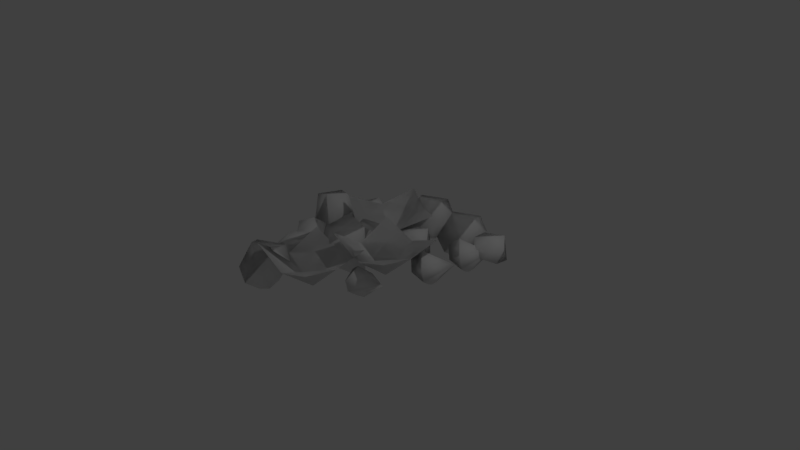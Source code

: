 # Source: StonePlants.blend  (saved by Blender 2.79.0; exported with 4.5.12 LTS)
import bpy
from mathutils import Matrix  # noqa: F401  (used for matrix-valued properties, if any)

bpy.ops.wm.read_factory_settings(use_empty=True)
scene = bpy.context.scene
scene.name = 'Scene'

# ---- collections
col_collection_1 = bpy.data.collections.new('Collection 1'); scene.collection.children.link(col_collection_1)

# ---- materials (node trees are filled in below, after node groups)
mat_flowerbase01 = bpy.data.materials.new('flowerBase01')
mat_flowerbase01.alpha_threshold = 0.0
mat_flowerbase01.use_transparent_shadow = False
mat_flowerbase01.specular_color = (0.9, 0.9, 0.9)
mat_flowerbase01.roughness = 0.5
mat_flowerbase01.specular_intensity = 10.0
mat_redrock5 = bpy.data.materials.new('RedRock5')
mat_redrock5.alpha_threshold = 0.0
mat_redrock5.use_transparent_shadow = False
mat_redrock5.specular_color = (0.9, 0.9, 0.9)
mat_redrock5.roughness = 0.5
mat_redrock5.specular_intensity = 10.0

# ---- material node trees

# ---- world
world_world = bpy.data.worlds.new('World'); scene.world = world_world
world_world.color = (0.05088, 0.05088, 0.05088)
world_world.use_sun_shadow = False
world_world.sun_shadow_jitter_overblur = 0.0
world_world.cycles.sampling_method = 'MANUAL'

# ---- cameras
cam_camera = bpy.data.cameras.new('Camera')
cam_camera.clip_end = 100.0
cam_camera.lens = 35.0
cam_camera.sensor_width = 32.0
cam_camera.sensor_height = 18.0
cam_camera.ortho_scale = 7.314
cam_camera.dof.focus_distance = 0.0
cam_camera.dof.aperture_fstop = 128.0

# ---- lights
light_environmentambientlight = bpy.data.lights.new('EnvironmentAmbientLight', 'SUN')
light_environmentambientlight.color = (0.0, 0.0, 0.0)
light_environmentambientlight.transmission_factor = 0.0
light_environmentambientlight.angle = 0.1993
light_environmentambientlight.energy = 1.0
light_environmentambientlight.shadow_buffer_clip_start = 0.5
light_environmentambientlight.shadow_soft_size = 0.1
light_environmentambientlight.shadow_cascade_max_distance = 1000.0
light_lamp = bpy.data.lights.new('Lamp', 'POINT')
light_lamp.transmission_factor = 0.0
light_lamp.cutoff_distance = 30.0
light_lamp.energy = 100.0
light_lamp.shadow_buffer_clip_start = 1.001
light_lamp.shadow_soft_size = 0.1
light_lamp.shadow_maximum_resolution = 0.006
light_lamp.use_absolute_resolution = True

# ---- meshes
me_stoneandplant64 = bpy.data.meshes.new('StoneandPlant64')
me_stoneandplant64.from_pydata([(-4.828, 2.612, 1.782), (2.614, 4.941, 1.783), (-0.03043, 0.02932, 2.316), (0.6218, 1.863, 2.06), (6.2, -3.585, 2.062), (0.6218, -3.585, 2.595), (-2.247, -2.851, 1.782), (3.332, -8.3, 1.783), (-2.247, -8.3, 2.316), (-2.791, 0.3392, -1.273), (-1.997, -1.904, -1.818), (-1.189, -3.498, 0.4174), (-0.3921, 5.688, -1.122), (0.7408, 7.329, -1.578), (1.426, 8.661, 0.2946), (-5.439, 0.8726, -1.122), (-5.72, 2.847, -1.578), (-6.12, 4.29, 0.2946), (-3.143, -9.108, -1.122), (-2.01, -7.467, -1.578), (-1.325, -6.135, 0.2946), (3.651, 5.255, -1.122), (4.784, 6.896, -1.578), (5.469, 8.228, 0.2946), (-2.183, 7.524, 1.875), (6.2, 1.863, 2.154), (3.332, -2.851, 1.875), (-3.256, -2.552, 0.8588), (-4.248, -2.81, -0.6027), (-4.869, -4.781, -0.9308), (-3.166, -1.907, -1.397), (-4.739, -2.677, -1.743), (-6.411, -1.704, -0.945), (-1.562, -0.1203, 2.254), (0.08093, -0.004156, -2.988), (3.411, -0.861, -0.9197), (0.5425, -5.576, -1.198), (-1.107, 3.777, -1.198), (5.36, 6.104, -1.226), (6.655, 5.414, -1.516), (6.816, 3.802, -0.8469), (0.4367, 2.634, -1.226), (1.732, 1.944, -1.516), (1.892, 0.3318, -0.8469), (5.842, 6.36, 0.6645), (6.504, 5.813, -0.5601), (8.147, 6.36, -0.835), (-4.759, 2.655, -1.226), (-3.34, 3.027, -1.516), (-2.128, 1.951, -0.8469), (0.9185, 2.89, 0.6645), (1.581, 2.343, -0.5601), (3.224, 2.89, -0.835), (-4.579, 3.17, 0.6645), (-3.721, 3.218, -0.5601), (-2.885, 4.734, -0.835), (4.781, 2.634, -1.226), (6.076, 1.944, -1.516), (6.237, 0.3318, -0.8469), (-0.6841, 6.749, 1.834), (-6.373, 1.454, 1.834), (3.359, 6.316, 1.834), (-3.435, -8.047, 1.834), (2.474, 7.374, -2.559), (-7.742, 1.631, -2.559), (-1.57, 7.807, -2.559), (-4.321, -6.989, -2.559), (3.625, -2.399, -1.103), (4.159, -3.495, -1.344), (3.481, -4.658, -0.7878), (-3.033, -5.278, 1.158), (-4.409, -0.2392, 0.4051), (-2.225, -2.247, -1.353), (-3.664, -4.103, -0.4082), (-2.999, -1.673, -0.7099), (4.259, 0.9717, 0.2844), (-4.31, 5.446, 0.9147), (-0.08538, 0.9717, 0.2844), (2.66, 4.38, 0.9147), (-4.015, 1.08, 0.2844), (7.584, 7.85, 0.9147), (4.838, 4.442, 0.2844), (7.095, 6.845, -0.3971), (5.129, 6.91, -1.188), (6.516, 3.375, -0.3971), (-3.987, 4.376, -0.3971), (-5.476, 3.091, -1.188), (2.172, 3.375, -0.3971), (0.2052, 3.44, -1.188), (1.076, 6.536, -0.6499), (-1.675, -8.26, -0.6499), (5.119, 6.103, -0.6499), (-4.935, 2.491, -0.6499), (2.462, -3.263, 0.1524), (-2.429, 1.321, 0.4934), (0.6218, -0.861, 0.7721), (-2.247, -5.576, 0.4934), (-4.545, -3.231, 0.3747), (-4.588, -1.591, -1.882), (5.153, -2.747, -0.414), (6.936, 5.818, 0.2588), (-3.407, 3.514, 0.2588), (-3.644, 2.16, -1.632), (0.9207, 1.514, -1.632), (2.013, 2.348, 0.2588), (5.844, 4.983, -1.632), (5.265, 1.514, -1.632), (3.411, -3.585, 1.214), (0.5425, -8.3, 0.9353), (1.292, 2.485, 0.9353), (3.403, -3.389, -1.44), (-1.689, -2.3, 1.873), (3.411, 1.863, 1.007), (-3.506, 5.068, 0.7283), (0.5425, -2.851, 0.7283), (-1.563, 1.262, -0.3418), (0.8579, 7.733, 1.514), (-1.893, -7.063, 1.514), (-5.907, 3.223, 1.514), (4.901, 7.3, 1.514), (-1.622, 6.069, -0.3415), (-6.601, 0.3179, -0.3415), (2.421, 5.636, -0.3415), (-4.373, -8.727, -0.3415), (-2.802, -1.932, -1.597), (0.1323, -0.03146, 1.661), (-5.779, -0.5458, -0.4041), (-4.38, -5.388, 0.2636), (-2.192, -3.322, 0.8588), (-2.977, -1.761, -0.1054), (-5.054, 2.736, -1.393), (5.198, 6.363, -1.393), (1.155, 6.796, -1.393), (-1.596, -8.0, -1.393), (2.467, 7.422, 1.337), (-1.576, 7.855, 1.337), (-7.779, 1.662, 1.337), (-4.327, -6.941, 1.337), (0.04331, -2.705, 1.473), (6.2, -0.861, 1.579), (3.332, -5.576, 1.3), (0.2153, 6.233, 1.3), (5.719, 3.662, -0.3937), (3.396, 3.52, 0.1658), (-3.185, 5.313, 0.1658), (0.7956, 0.1922, -0.3937), (-2.839, 1.104, -0.3937), (5.14, 0.1922, -0.3937), (8.32, 6.989, 0.1658), (-4.939, 2.567, -0.1434), (0.9185, 3.991, 0.6645), (0.2447, 2.691, -0.1434), (-5.325, 3.979, 0.6645), (4.589, 2.691, -0.1434), (5.168, 6.161, -0.1434), (5.842, 7.46, 0.6645), (-4.633, -2.229, -2.144), (-4.608, -2.747, -0.1142), (-2.255, -5.321, 0.09979), (-4.586, -1.26, 1.213), (0.2826, 9.108, 1.179), (-2.468, -5.688, 1.179), (-7.263, 3.843, 1.179), (4.326, 8.675, 1.179), (2.674, -4.217, -0.4111), (6.638, 5.537, -0.1508), (6.299, 5.266, -1.852), (-3.436, 3.106, -0.1508), (-3.501, 2.677, -1.852), (1.376, 1.796, -1.852), (1.715, 2.067, -0.1508), (5.72, 1.796, -1.852), (3.523, -2.267, -0.2031), (7.23, 8.399, 0.02852), (-3.701, 1.889, 0.9613), (5.039, 1.353, 0.9613), (-4.942, 5.61, 0.02852), (0.6946, 1.353, 0.9613), (5.618, 4.823, 0.9613), (2.307, 4.929, 0.02852), (-3.881, -5.657, -0.9431), (-6.334, -1.49, 0.3556), (-3.056, -1.142, 0.5448), (-0.8894, -1.887, -1.575), (3.848, -3.421, -1.623), (3.173, -3.387, 0.715), (6.633, 3.748, 0.2429), (-3.55, 5.617, -0.8453), (1.71, 0.2786, 0.2429), (6.054, 0.2786, 0.2429), (3.334, 3.991, -0.8453), (-2.226, 1.788, 0.2429), (8.257, 7.46, -0.8453), (-2.007, -8.56, 0.4014), (0.7436, 6.236, 0.4014), (4.787, 5.803, 0.4014)], [], [(2, 109, 37), (37, 94, 2), (37, 141, 24), (24, 113, 37), (113, 0, 94), (94, 37, 113), (109, 1, 141), (141, 37, 109), (5, 107, 35), (35, 95, 5), (35, 139, 25), (25, 112, 35), (112, 3, 95), (95, 35, 112), (107, 4, 139), (139, 35, 107), (8, 108, 36), (36, 96, 8), (36, 140, 26), (26, 114, 36), (114, 6, 96), (96, 36, 114), (108, 7, 140), (140, 36, 108), (125, 138, 34), (182, 111, 33), (135, 160, 65), (194, 116, 59), (136, 162, 64), (92, 118, 60), (137, 161, 66), (193, 117, 62), (134, 163, 63), (195, 119, 61), (158, 180, 72), (97, 127, 70), (159, 181, 73), (98, 126, 71), (178, 186, 82), (105, 142, 81), (177, 188, 87), (103, 145, 77), (173, 192, 83), (100, 148, 80), (174, 191, 85), (102, 146, 79), (179, 190, 88), (104, 143, 78), (176, 187, 86), (101, 144, 76), (175, 189, 84), (106, 147, 75), (185, 69, 99), (110, 164, 93), (74, 9, 124), (89, 12, 132), (90, 18, 133), (91, 21, 131), (92, 15, 130), (97, 27, 157), (98, 30, 156), (100, 44, 165), (101, 53, 167), (102, 47, 168), (103, 41, 169), (104, 50, 170), (105, 38, 166), (106, 56, 171), (110, 67, 184), (34, 9, 115), (65, 12, 120), (64, 15, 121), (63, 21, 122), (66, 18, 123), (11, 124, 10), (115, 33, 125), (72, 27, 128), (73, 30, 129), (17, 130, 16), (23, 131, 22), (14, 132, 13), (20, 133, 19), (122, 61, 134), (120, 59, 135), (121, 60, 136), (123, 62, 137), (11, 138, 111), (85, 47, 149), (88, 50, 150), (87, 41, 151), (86, 53, 152), (84, 56, 153), (82, 38, 154), (83, 44, 155), (32, 156, 31), (29, 157, 28), (128, 70, 158), (129, 71, 159), (14, 160, 116), (20, 161, 117), (17, 162, 118), (23, 163, 119), (46, 165, 45), (40, 166, 39), (55, 167, 54), (49, 168, 48), (43, 169, 42), (52, 170, 51), (58, 171, 57), (99, 67, 172), (155, 80, 173), (149, 79, 174), (153, 75, 175), (152, 76, 176), (151, 77, 177), (154, 81, 178), (150, 78, 179), (29, 180, 127), (32, 181, 126), (182, 9, 74), (183, 11, 10), (69, 184, 68), (172, 93, 185), (40, 186, 142), (55, 187, 144), (43, 188, 145), (58, 189, 147), (52, 190, 143), (49, 191, 146), (46, 192, 148), (193, 18, 90), (194, 12, 89), (195, 21, 91), (115, 125, 34), (33, 115, 9), (9, 182, 33), (34, 138, 11), (11, 183, 34), (9, 34, 10), (120, 135, 65), (59, 120, 12), (12, 194, 59), (121, 136, 64), (60, 121, 15), (15, 92, 60), (122, 134, 63), (61, 122, 21), (21, 195, 61), (123, 137, 66), (62, 123, 18), (18, 193, 62), (63, 163, 23), (23, 22, 63), (21, 63, 22), (64, 162, 17), (17, 16, 64), (15, 64, 16), (65, 160, 14), (14, 13, 65), (12, 65, 13), (66, 161, 20), (20, 19, 66), (18, 66, 19), (128, 158, 72), (70, 128, 27), (27, 97, 70), (129, 159, 73), (71, 129, 30), (30, 98, 71), (72, 180, 29), (29, 28, 72), (27, 72, 28), (73, 181, 32), (32, 31, 73), (30, 73, 31), (124, 11, 74), (153, 175, 84), (75, 153, 56), (56, 106, 75), (152, 176, 86), (76, 152, 53), (53, 101, 76), (151, 177, 87), (77, 151, 41), (41, 103, 77), (150, 179, 88), (78, 150, 50), (50, 104, 78), (149, 174, 85), (79, 149, 47), (47, 102, 79), (155, 173, 83), (80, 155, 44), (44, 100, 80), (154, 178, 82), (81, 154, 38), (38, 105, 81), (82, 186, 40), (40, 39, 82), (38, 82, 39), (83, 192, 46), (46, 45, 83), (44, 83, 45), (84, 189, 58), (58, 57, 84), (56, 84, 57), (85, 191, 49), (49, 48, 85), (47, 85, 48), (86, 187, 55), (55, 54, 86), (53, 86, 54), (87, 188, 43), (43, 42, 87), (41, 87, 42), (88, 190, 52), (52, 51, 88), (50, 88, 51), (132, 14, 89), (133, 20, 90), (131, 23, 91), (130, 17, 92), (172, 185, 99), (93, 172, 67), (67, 110, 93), (157, 29, 97), (156, 32, 98), (69, 68, 99), (67, 99, 68), (165, 46, 100), (167, 55, 101), (168, 49, 102), (169, 43, 103), (170, 52, 104), (166, 40, 105), (171, 58, 106), (184, 69, 110), (125, 33, 111), (111, 138, 125), (11, 111, 74), (135, 59, 116), (116, 160, 135), (14, 116, 89), (137, 62, 117), (117, 161, 137), (20, 117, 90), (136, 60, 118), (118, 162, 136), (17, 118, 92), (134, 61, 119), (119, 163, 134), (23, 119, 91), (124, 9, 10), (159, 71, 126), (126, 181, 159), (32, 126, 98), (158, 70, 127), (127, 180, 158), (29, 127, 97), (130, 15, 16), (131, 21, 22), (132, 12, 13), (133, 18, 19), (178, 81, 142), (142, 186, 178), (40, 142, 105), (179, 78, 143), (143, 190, 179), (52, 143, 104), (176, 76, 144), (144, 187, 176), (55, 144, 101), (177, 77, 145), (145, 188, 177), (43, 145, 103), (174, 79, 146), (146, 191, 174), (49, 146, 102), (175, 75, 147), (147, 189, 175), (58, 147, 106), (173, 80, 148), (148, 192, 173), (46, 148, 100), (156, 30, 31), (157, 27, 28), (185, 93, 164), (164, 69, 185), (69, 164, 110), (165, 44, 45), (166, 38, 39), (167, 53, 54), (168, 47, 48), (169, 41, 42), (170, 50, 51), (171, 56, 57), (111, 182, 74), (34, 183, 10), (184, 67, 68), (117, 193, 90), (116, 194, 89), (119, 195, 91)])
me_stoneandplant64.polygons.foreach_set('use_smooth', [True] * 302)
me_stoneandplant64.polygons.foreach_set('material_index', [0, 0, 0, 0, 0, 0, 0, 0, 0, 0, 0, 0, 0, 0, 0, 0, 0, 0, 0, 0, 0, 0, 0, 0, 1, 1, 1, 1, 1, 1, 1, 1, 1, 1, 1, 1, 1, 1, 1, 1, 1, 1, 1, 1, 1, 1, 1, 1, 1, 1, 1, 1, 1, 1, 1, 1, 1, 1, 1, 1, 1, 1, 1, 1, 1, 1, 1, 1, 1, 1, 1, 1, 1, 1, 1, 1, 1, 1, 1, 1, 1, 1, 1, 1, 1, 1, 1, 1, 1, 1, 1, 1, 1, 1, 1, 1, 1, 1, 1, 1, 1, 1, 1, 1, 1, 1, 1, 1, 1, 1, 1, 1, 1, 1, 1, 1, 1, 1, 1, 1, 1, 1, 1, 1, 1, 1, 1, 1, 1, 1, 1, 1, 1, 1, 1, 1, 1, 1, 1, 1, 1, 1, 1, 1, 1, 1, 1, 1, 1, 1, 1, 1, 1, 1, 1, 1, 1, 1, 1, 1, 1, 1, 1, 1, 1, 1, 1, 1, 1, 1, 1, 1, 1, 1, 1, 1, 1, 1, 1, 1, 1, 1, 1, 1, 1, 1, 1, 1, 1, 1, 1, 1, 1, 1, 1, 1, 1, 1, 1, 1, 1, 1, 1, 1, 1, 1, 1, 1, 1, 1, 1, 1, 1, 1, 1, 1, 1, 1, 1, 1, 1, 1, 1, 1, 1, 1, 1, 1, 1, 1, 1, 1, 1, 1, 1, 1, 1, 1, 1, 1, 1, 1, 1, 1, 1, 1, 1, 1, 1, 1, 1, 1, 1, 1, 1, 1, 1, 1, 1, 1, 1, 1, 1, 1, 1, 1, 1, 1, 1, 1, 1, 1, 1, 1, 1, 1, 1, 1, 1, 1, 1, 1, 1, 1, 1, 1, 1, 1, 1, 1, 1, 1, 1, 1, 1, 1, 1, 1, 1, 1, 1, 1])
_uv = me_stoneandplant64.uv_layers.new(name='geom-StoneandPlant64-map1')
_uv.uv.foreach_set('vector', [0.0, 0.0, 0.5, 0.0, 0.5, 0.5, 0.5, 0.5, 0.0, 0.5, 0.0, 0.0, 0.5, 0.5, 1.0, 0.5, 1.0, 1.0, 1.0, 1.0, 0.5, 1.0, 0.5, 0.5, 0.5, 1.0, 0.0, 1.0, 0.0, 0.5, 0.0, 0.5, 0.5, 0.5, 0.5, 1.0, 0.5, 0.0, 1.0, 0.0, 1.0, 0.5, 1.0, 0.5, 0.5, 0.5, 0.5, 0.0, 0.0, 0.0, 0.5, 0.0, 0.5, 0.5, 0.5, 0.5, 0.0, 0.5, 0.0, 0.0, 0.5, 0.5, 1.0, 0.5, 1.0, 1.0, 1.0, 1.0, 0.5, 1.0, 0.5, 0.5, 0.5, 1.0, 0.0, 1.0, 0.0, 0.5, 0.0, 0.5, 0.5, 0.5, 0.5, 1.0, 0.5, 0.0, 1.0, 0.0, 1.0, 0.5, 1.0, 0.5, 0.5, 0.5, 0.5, 0.0, 0.0, 0.0, 0.5, 0.0, 0.5, 0.5, 0.5, 0.5, 0.0, 0.5, 0.0, 0.0, 0.5, 0.5, 1.0, 0.5, 1.0, 1.0, 1.0, 1.0, 0.5, 1.0, 0.5, 0.5, 0.5, 1.0, 0.0, 1.0, 0.0, 0.5, 0.0, 0.5, 0.5, 0.5, 0.5, 1.0, 0.5, 0.0, 1.0, 0.0, 1.0, 0.5, 1.0, 0.5, 0.5, 0.5, 0.5, 0.0, 0.0004995, 0.3192, 0.3282, 0.08753, 0.5203, 0.9995, 0.2875, 0.2521, 0.5074, 0.0004995, 0.8078, 0.1582, 0.0004995, 0.3192, 0.3282, 0.08753, 0.5203, 0.9995, 0.2875, 0.2521, 0.5074, 0.0004995, 0.8078, 0.1582, 0.0004995, 0.3192, 0.3282, 0.08753, 0.5203, 0.9995, 0.09851, 0.387, 0.5074, 0.0004995, 0.8078, 0.1582, 0.0004995, 0.3192, 0.3282, 0.08753, 0.5203, 0.9995, 0.2875, 0.2521, 0.5074, 0.0004995, 0.8078, 0.1582, 0.0004995, 0.3192, 0.3282, 0.08753, 0.5203, 0.9995, 0.2875, 0.2521, 0.5074, 0.0004995, 0.8078, 0.1582, 0.0004995, 0.3192, 0.3282, 0.08753, 0.5203, 0.9995, 0.09851, 0.387, 0.5074, 0.0004995, 0.8078, 0.1582, 0.0004995, 0.3192, 0.3282, 0.08753, 0.5203, 0.9995, 0.09851, 0.387, 0.5074, 0.0004995, 0.8078, 0.1582, 0.0004995, 0.3192, 0.3282, 0.08753, 0.5203, 0.9995, 0.09851, 0.387, 0.5074, 0.0004995, 0.8078, 0.1582, 0.0004995, 0.3192, 0.3282, 0.08753, 0.5203, 0.9995, 0.09851, 0.387, 0.5074, 0.0004995, 0.8078, 0.1582, 0.0004995, 0.3192, 0.3282, 0.08753, 0.5203, 0.9995, 0.09851, 0.387, 0.5074, 0.0004995, 0.8078, 0.1582, 0.0004995, 0.3192, 0.3282, 0.08753, 0.5203, 0.9995, 0.09851, 0.387, 0.5074, 0.0004995, 0.8078, 0.1582, 0.0004995, 0.3192, 0.3282, 0.08753, 0.5203, 0.9995, 0.09851, 0.387, 0.5074, 0.0004995, 0.8078, 0.1582, 0.0004995, 0.3192, 0.3282, 0.08753, 0.5203, 0.9995, 0.09851, 0.387, 0.5074, 0.0004995, 0.8078, 0.1582, 0.0004995, 0.3192, 0.3282, 0.08753, 0.5203, 0.9995, 0.09851, 0.387, 0.5074, 0.0004995, 0.8078, 0.1582, 0.0004995, 0.3192, 0.3282, 0.08753, 0.5203, 0.9995, 0.09851, 0.387, 0.5074, 0.0004995, 0.8078, 0.1582, 0.6798, 0.387, 0.7021, 0.6085, 0.5186, 0.4996, 0.6798, 0.387, 0.7021, 0.6085, 0.5186, 0.4996, 0.6798, 0.387, 0.7021, 0.6085, 0.5186, 0.4996, 0.6798, 0.387, 0.7021, 0.6085, 0.5186, 0.4996, 0.6798, 0.387, 0.7021, 0.6085, 0.5186, 0.4996, 0.6798, 0.387, 0.7021, 0.6085, 0.5186, 0.4996, 0.6798, 0.387, 0.7021, 0.6085, 0.5186, 0.4996, 0.6798, 0.387, 0.7021, 0.6085, 0.5186, 0.4996, 0.6798, 0.387, 0.7021, 0.6085, 0.5186, 0.4996, 0.6798, 0.387, 0.7021, 0.6085, 0.5186, 0.4996, 0.6798, 0.387, 0.7021, 0.6085, 0.5186, 0.4996, 0.6798, 0.387, 0.7021, 0.6085, 0.5186, 0.4996, 0.6798, 0.387, 0.7021, 0.6085, 0.5186, 0.4996, 0.6798, 0.387, 0.7021, 0.6085, 0.5186, 0.4996, 0.6798, 0.387, 0.7021, 0.6085, 0.5186, 0.4996, 0.4797, 0.9995, 0.2875, 0.6698, 0.6718, 0.6698, 0.4797, 0.9995, 0.2875, 0.6698, 0.6718, 0.6698, 0.4797, 0.9995, 0.2875, 0.6698, 0.6718, 0.6698, 0.4797, 0.9995, 0.2875, 0.6698, 0.6718, 0.6698, 0.4797, 0.9995, 0.2875, 0.6698, 0.6718, 0.6698, 0.01812, 0.1181, 0.5186, 0.4996, 0.3387, 0.5658, 0.6718, 0.6698, 0.8078, 0.1582, 0.9995, 0.3192, 0.4797, 0.9995, 0.2875, 0.6698, 0.6718, 0.6698, 0.4797, 0.9995, 0.2875, 0.6698, 0.6718, 0.6698, 0.01812, 0.1181, 0.5186, 0.4996, 0.3387, 0.5658, 0.01812, 0.1181, 0.5186, 0.4996, 0.3387, 0.5658, 0.01812, 0.1181, 0.5186, 0.4996, 0.3387, 0.5658, 0.01812, 0.1181, 0.5186, 0.4996, 0.3387, 0.5658, 0.6718, 0.6698, 0.8078, 0.1582, 0.9995, 0.3192, 0.6718, 0.6698, 0.8078, 0.1582, 0.9995, 0.3192, 0.6718, 0.6698, 0.8078, 0.1582, 0.9995, 0.3192, 0.6718, 0.6698, 0.8078, 0.1582, 0.9995, 0.3192, 0.9819, 0.2875, 0.9995, 0.6718, 0.5241, 0.5074, 0.4797, 0.9995, 0.2875, 0.6698, 0.6718, 0.6698, 0.4797, 0.9995, 0.2875, 0.6698, 0.6718, 0.6698, 0.4797, 0.9995, 0.2875, 0.6698, 0.6718, 0.6698, 0.4797, 0.9995, 0.2875, 0.6698, 0.6718, 0.6698, 0.4797, 0.9995, 0.2875, 0.6698, 0.6718, 0.6698, 0.4797, 0.9995, 0.2875, 0.6698, 0.6718, 0.6698, 0.4797, 0.9995, 0.2875, 0.6698, 0.6718, 0.6698, 0.01812, 0.1181, 0.5186, 0.4996, 0.3387, 0.5658, 0.01812, 0.1181, 0.5186, 0.4996, 0.3387, 0.5658, 0.6718, 0.6698, 0.8078, 0.1582, 0.9995, 0.3192, 0.6718, 0.6698, 0.8078, 0.1582, 0.9995, 0.3192, 0.9819, 0.2875, 0.9995, 0.6718, 0.5241, 0.5074, 0.9819, 0.2875, 0.9995, 0.6718, 0.5241, 0.5074, 0.9819, 0.2875, 0.9995, 0.6718, 0.5241, 0.5074, 0.9819, 0.2875, 0.9995, 0.6718, 0.5241, 0.5074, 0.01812, 0.1181, 0.5186, 0.4996, 0.3387, 0.5658, 0.01812, 0.1181, 0.5186, 0.4996, 0.3387, 0.5658, 0.01812, 0.1181, 0.5186, 0.4996, 0.3387, 0.5658, 0.01812, 0.1181, 0.5186, 0.4996, 0.3387, 0.5658, 0.01812, 0.1181, 0.5186, 0.4996, 0.3387, 0.5658, 0.01812, 0.1181, 0.5186, 0.4996, 0.3387, 0.5658, 0.01812, 0.1181, 0.5186, 0.4996, 0.3387, 0.5658, 0.4797, 0.9995, 0.2875, 0.6698, 0.6718, 0.6698, 0.6718, 0.6698, 0.8078, 0.1582, 0.9995, 0.3192, 0.6718, 0.6698, 0.8078, 0.1582, 0.9995, 0.3192, 0.6718, 0.6698, 0.8078, 0.1582, 0.9995, 0.3192, 0.6718, 0.6698, 0.8078, 0.1582, 0.9995, 0.3192, 0.6718, 0.6698, 0.8078, 0.1582, 0.9995, 0.3192, 0.6718, 0.6698, 0.8078, 0.1582, 0.9995, 0.3192, 0.6718, 0.6698, 0.8078, 0.1582, 0.9995, 0.3192, 0.9819, 0.2875, 0.9995, 0.6718, 0.5241, 0.5074, 0.9819, 0.2875, 0.9995, 0.6718, 0.5241, 0.5074, 0.2875, 0.2521, 0.2875, 0.6698, 0.09851, 0.387, 0.7125, 0.5751, 0.7125, 0.1181, 0.9032, 0.5658, 0.01812, 0.1181, 0.5186, 0.4996, 0.3387, 0.5658, 0.6718, 0.6698, 0.8078, 0.1582, 0.9995, 0.3192, 0.9819, 0.2875, 0.9995, 0.6718, 0.5241, 0.5074, 0.9819, 0.2875, 0.9995, 0.6718, 0.5241, 0.5074, 0.9819, 0.2875, 0.9995, 0.6718, 0.5241, 0.5074, 0.9819, 0.2875, 0.9995, 0.6718, 0.5241, 0.5074, 0.9819, 0.2875, 0.9995, 0.6718, 0.5241, 0.5074, 0.9819, 0.2875, 0.9995, 0.6718, 0.5241, 0.5074, 0.9819, 0.2875, 0.9995, 0.6718, 0.5241, 0.5074, 0.2875, 0.2521, 0.2875, 0.6698, 0.09851, 0.387, 0.2875, 0.2521, 0.2875, 0.6698, 0.09851, 0.387, 0.2875, 0.2521, 0.2875, 0.6698, 0.09851, 0.387, 0.0004995, 0.6698, 0.4641, 0.3192, 0.8026, 0.9995, 0.8078, 0.1582, 0.6718, 0.6698, 0.2875, 0.6698, 0.2875, 0.6698, 0.2875, 0.2521, 0.8078, 0.1582, 0.3282, 0.5737, 0.3282, 0.08753, 0.7125, 0.1181, 0.7125, 0.1181, 0.7125, 0.5751, 0.3282, 0.5737, 0.9995, 0.6698, 0.1974, 0.9995, 0.3387, 0.5658, 0.0004995, 0.6698, 0.4641, 0.3192, 0.8026, 0.9995, 0.8078, 0.1582, 0.6718, 0.6698, 0.2875, 0.6698, 0.2875, 0.6698, 0.2875, 0.2521, 0.8078, 0.1582, 0.0004995, 0.6698, 0.4641, 0.3192, 0.8026, 0.9995, 0.8078, 0.1582, 0.6718, 0.6698, 0.2875, 0.6698, 0.2875, 0.6698, 0.2875, 0.2521, 0.8078, 0.1582, 0.0004995, 0.6698, 0.4641, 0.3192, 0.8026, 0.9995, 0.8078, 0.1582, 0.6718, 0.6698, 0.2875, 0.6698, 0.2875, 0.6698, 0.2875, 0.2521, 0.8078, 0.1582, 0.0004995, 0.6698, 0.4641, 0.3192, 0.8026, 0.9995, 0.8078, 0.1582, 0.6718, 0.6698, 0.2875, 0.6698, 0.2875, 0.6698, 0.2875, 0.2521, 0.8078, 0.1582, 0.3282, 0.5737, 0.3282, 0.08753, 0.7125, 0.1181, 0.7125, 0.1181, 0.7125, 0.5751, 0.3282, 0.5737, 0.9995, 0.6698, 0.1974, 0.9995, 0.3387, 0.5658, 0.3282, 0.5737, 0.3282, 0.08753, 0.7125, 0.1181, 0.7125, 0.1181, 0.7125, 0.5751, 0.3282, 0.5737, 0.9995, 0.6698, 0.1974, 0.9995, 0.3387, 0.5658, 0.3282, 0.5737, 0.3282, 0.08753, 0.7125, 0.1181, 0.7125, 0.1181, 0.7125, 0.5751, 0.3282, 0.5737, 0.9995, 0.6698, 0.1974, 0.9995, 0.3387, 0.5658, 0.3282, 0.5737, 0.3282, 0.08753, 0.7125, 0.1181, 0.7125, 0.1181, 0.7125, 0.5751, 0.3282, 0.5737, 0.9995, 0.6698, 0.1974, 0.9995, 0.3387, 0.5658, 0.0004995, 0.6698, 0.4641, 0.3192, 0.8026, 0.9995, 0.8078, 0.1582, 0.6718, 0.6698, 0.2875, 0.6698, 0.2875, 0.6698, 0.2875, 0.2521, 0.8078, 0.1582, 0.0004995, 0.6698, 0.4641, 0.3192, 0.8026, 0.9995, 0.8078, 0.1582, 0.6718, 0.6698, 0.2875, 0.6698, 0.2875, 0.6698, 0.2875, 0.2521, 0.8078, 0.1582, 0.3282, 0.5737, 0.3282, 0.08753, 0.7125, 0.1181, 0.7125, 0.1181, 0.7125, 0.5751, 0.3282, 0.5737, 0.9995, 0.6698, 0.1974, 0.9995, 0.3387, 0.5658, 0.3282, 0.5737, 0.3282, 0.08753, 0.7125, 0.1181, 0.7125, 0.1181, 0.7125, 0.5751, 0.3282, 0.5737, 0.9995, 0.6698, 0.1974, 0.9995, 0.3387, 0.5658, 0.5186, 0.4996, 0.01812, 0.1181, 0.6798, 0.387, 0.0004995, 0.6698, 0.4641, 0.3192, 0.8026, 0.9995, 0.8078, 0.1582, 0.6718, 0.6698, 0.2875, 0.6698, 0.2875, 0.6698, 0.2875, 0.2521, 0.8078, 0.1582, 0.0004995, 0.6698, 0.4641, 0.3192, 0.8026, 0.9995, 0.8078, 0.1582, 0.6718, 0.6698, 0.2875, 0.6698, 0.2875, 0.6698, 0.2875, 0.2521, 0.8078, 0.1582, 0.0004995, 0.6698, 0.4641, 0.3192, 0.8026, 0.9995, 0.8078, 0.1582, 0.6718, 0.6698, 0.2875, 0.6698, 0.2875, 0.6698, 0.2875, 0.2521, 0.8078, 0.1582, 0.0004995, 0.6698, 0.4641, 0.3192, 0.8026, 0.9995, 0.8078, 0.1582, 0.6718, 0.6698, 0.2875, 0.6698, 0.2875, 0.6698, 0.2875, 0.2521, 0.8078, 0.1582, 0.0004995, 0.6698, 0.4641, 0.3192, 0.8026, 0.9995, 0.8078, 0.1582, 0.6718, 0.6698, 0.2875, 0.6698, 0.2875, 0.6698, 0.2875, 0.2521, 0.8078, 0.1582, 0.0004995, 0.6698, 0.4641, 0.3192, 0.8026, 0.9995, 0.8078, 0.1582, 0.6718, 0.6698, 0.2875, 0.6698, 0.2875, 0.6698, 0.2875, 0.2521, 0.8078, 0.1582, 0.0004995, 0.6698, 0.4641, 0.3192, 0.8026, 0.9995, 0.8078, 0.1582, 0.6718, 0.6698, 0.2875, 0.6698, 0.2875, 0.6698, 0.2875, 0.2521, 0.8078, 0.1582, 0.3282, 0.5737, 0.3282, 0.08753, 0.7125, 0.1181, 0.7125, 0.1181, 0.7125, 0.5751, 0.3282, 0.5737, 0.9995, 0.6698, 0.1974, 0.9995, 0.3387, 0.5658, 0.3282, 0.5737, 0.3282, 0.08753, 0.7125, 0.1181, 0.7125, 0.1181, 0.7125, 0.5751, 0.3282, 0.5737, 0.9995, 0.6698, 0.1974, 0.9995, 0.3387, 0.5658, 0.3282, 0.5737, 0.3282, 0.08753, 0.7125, 0.1181, 0.7125, 0.1181, 0.7125, 0.5751, 0.3282, 0.5737, 0.9995, 0.6698, 0.1974, 0.9995, 0.3387, 0.5658, 0.3282, 0.5737, 0.3282, 0.08753, 0.7125, 0.1181, 0.7125, 0.1181, 0.7125, 0.5751, 0.3282, 0.5737, 0.9995, 0.6698, 0.1974, 0.9995, 0.3387, 0.5658, 0.3282, 0.5737, 0.3282, 0.08753, 0.7125, 0.1181, 0.7125, 0.1181, 0.7125, 0.5751, 0.3282, 0.5737, 0.9995, 0.6698, 0.1974, 0.9995, 0.3387, 0.5658, 0.3282, 0.5737, 0.3282, 0.08753, 0.7125, 0.1181, 0.7125, 0.1181, 0.7125, 0.5751, 0.3282, 0.5737, 0.9995, 0.6698, 0.1974, 0.9995, 0.3387, 0.5658, 0.3282, 0.5737, 0.3282, 0.08753, 0.7125, 0.1181, 0.7125, 0.1181, 0.7125, 0.5751, 0.3282, 0.5737, 0.9995, 0.6698, 0.1974, 0.9995, 0.3387, 0.5658, 0.5186, 0.4996, 0.01812, 0.1181, 0.6798, 0.387, 0.5186, 0.4996, 0.01812, 0.1181, 0.6798, 0.387, 0.5186, 0.4996, 0.01812, 0.1181, 0.6798, 0.387, 0.5186, 0.4996, 0.01812, 0.1181, 0.6798, 0.387, 0.0004995, 0.6698, 0.4641, 0.3192, 0.8026, 0.9995, 0.8078, 0.1582, 0.6718, 0.6698, 0.2875, 0.6698, 0.2875, 0.6698, 0.2875, 0.2521, 0.8078, 0.1582, 0.5186, 0.4996, 0.01812, 0.1181, 0.6798, 0.387, 0.5186, 0.4996, 0.01812, 0.1181, 0.6798, 0.387, 0.7125, 0.1181, 0.7125, 0.5751, 0.3282, 0.5737, 0.9995, 0.6698, 0.1974, 0.9995, 0.3387, 0.5658, 0.5186, 0.4996, 0.01812, 0.1181, 0.6798, 0.387, 0.5186, 0.4996, 0.01812, 0.1181, 0.6798, 0.387, 0.5186, 0.4996, 0.01812, 0.1181, 0.6798, 0.387, 0.5186, 0.4996, 0.01812, 0.1181, 0.6798, 0.387, 0.5186, 0.4996, 0.01812, 0.1181, 0.6798, 0.387, 0.5186, 0.4996, 0.01812, 0.1181, 0.6798, 0.387, 0.5186, 0.4996, 0.01812, 0.1181, 0.6798, 0.387, 0.5186, 0.4996, 0.01812, 0.1181, 0.6798, 0.387, 0.4641, 0.9995, 0.08184, 0.8078, 0.5241, 0.5074, 0.5241, 0.5074, 0.9995, 0.6718, 0.4641, 0.9995, 0.01812, 0.1181, 0.4759, 0.0004995, 0.6798, 0.387, 0.4641, 0.9995, 0.08184, 0.8078, 0.5241, 0.5074, 0.5241, 0.5074, 0.9995, 0.6718, 0.4641, 0.9995, 0.01812, 0.1181, 0.4759, 0.0004995, 0.6798, 0.387, 0.4641, 0.9995, 0.08184, 0.8078, 0.5241, 0.5074, 0.5241, 0.5074, 0.9995, 0.6718, 0.4641, 0.9995, 0.01812, 0.1181, 0.4759, 0.0004995, 0.6798, 0.387, 0.4641, 0.9995, 0.08184, 0.8078, 0.5241, 0.5074, 0.5241, 0.5074, 0.9995, 0.6718, 0.4641, 0.9995, 0.01812, 0.1181, 0.4759, 0.0004995, 0.6798, 0.387, 0.4641, 0.9995, 0.08184, 0.8078, 0.5241, 0.5074, 0.5241, 0.5074, 0.9995, 0.6718, 0.4641, 0.9995, 0.01812, 0.1181, 0.4759, 0.0004995, 0.6798, 0.387, 0.5186, 0.4996, 0.7021, 0.6085, 0.3387, 0.5658, 0.4641, 0.9995, 0.08184, 0.8078, 0.5241, 0.5074, 0.5241, 0.5074, 0.9995, 0.6718, 0.4641, 0.9995, 0.01812, 0.1181, 0.4759, 0.0004995, 0.6798, 0.387, 0.4641, 0.9995, 0.08184, 0.8078, 0.5241, 0.5074, 0.5241, 0.5074, 0.9995, 0.6718, 0.4641, 0.9995, 0.01812, 0.1181, 0.4759, 0.0004995, 0.6798, 0.387, 0.5186, 0.4996, 0.7021, 0.6085, 0.3387, 0.5658, 0.5186, 0.4996, 0.7021, 0.6085, 0.3387, 0.5658, 0.5186, 0.4996, 0.7021, 0.6085, 0.3387, 0.5658, 0.5186, 0.4996, 0.7021, 0.6085, 0.3387, 0.5658, 0.4641, 0.9995, 0.08184, 0.8078, 0.5241, 0.5074, 0.5241, 0.5074, 0.9995, 0.6718, 0.4641, 0.9995, 0.01812, 0.1181, 0.4759, 0.0004995, 0.6798, 0.387, 0.4641, 0.9995, 0.08184, 0.8078, 0.5241, 0.5074, 0.5241, 0.5074, 0.9995, 0.6718, 0.4641, 0.9995, 0.01812, 0.1181, 0.4759, 0.0004995, 0.6798, 0.387, 0.4641, 0.9995, 0.08184, 0.8078, 0.5241, 0.5074, 0.5241, 0.5074, 0.9995, 0.6718, 0.4641, 0.9995, 0.01812, 0.1181, 0.4759, 0.0004995, 0.6798, 0.387, 0.4641, 0.9995, 0.08184, 0.8078, 0.5241, 0.5074, 0.5241, 0.5074, 0.9995, 0.6718, 0.4641, 0.9995, 0.01812, 0.1181, 0.4759, 0.0004995, 0.6798, 0.387, 0.4641, 0.9995, 0.08184, 0.8078, 0.5241, 0.5074, 0.5241, 0.5074, 0.9995, 0.6718, 0.4641, 0.9995, 0.01812, 0.1181, 0.4759, 0.0004995, 0.6798, 0.387, 0.4641, 0.9995, 0.08184, 0.8078, 0.5241, 0.5074, 0.5241, 0.5074, 0.9995, 0.6718, 0.4641, 0.9995, 0.01812, 0.1181, 0.4759, 0.0004995, 0.6798, 0.387, 0.4641, 0.9995, 0.08184, 0.8078, 0.5241, 0.5074, 0.5241, 0.5074, 0.9995, 0.6718, 0.4641, 0.9995, 0.01812, 0.1181, 0.4759, 0.0004995, 0.6798, 0.387, 0.5186, 0.4996, 0.7021, 0.6085, 0.3387, 0.5658, 0.5186, 0.4996, 0.7021, 0.6085, 0.3387, 0.5658, 0.4641, 0.9995, 0.08184, 0.8078, 0.5241, 0.5074, 0.5241, 0.5074, 0.9995, 0.6718, 0.4641, 0.9995, 0.01812, 0.1181, 0.4759, 0.0004995, 0.6798, 0.387, 0.5186, 0.4996, 0.7021, 0.6085, 0.3387, 0.5658, 0.5186, 0.4996, 0.7021, 0.6085, 0.3387, 0.5658, 0.5186, 0.4996, 0.7021, 0.6085, 0.3387, 0.5658, 0.5186, 0.4996, 0.7021, 0.6085, 0.3387, 0.5658, 0.5186, 0.4996, 0.7021, 0.6085, 0.3387, 0.5658, 0.5186, 0.4996, 0.7021, 0.6085, 0.3387, 0.5658, 0.5186, 0.4996, 0.7021, 0.6085, 0.3387, 0.5658, 0.4759, 0.0004995, 0.8946, 0.2521, 0.6798, 0.387, 0.1974, 0.9995, 0.1286, 0.5751, 0.3387, 0.5658, 0.5186, 0.4996, 0.7021, 0.6085, 0.3387, 0.5658, 0.4759, 0.0004995, 0.8946, 0.2521, 0.6798, 0.387, 0.4759, 0.0004995, 0.8946, 0.2521, 0.6798, 0.387, 0.4759, 0.0004995, 0.8946, 0.2521, 0.6798, 0.387])
me_stoneandplant64.materials.append(mat_flowerbase01)
me_stoneandplant64.materials.append(mat_redrock5)
me_stoneandplant64.use_remesh_preserve_volume = False
me_stoneandplant64.use_remesh_preserve_attributes = False
me_stoneandplant64.use_mirror_vertex_groups = False
me_stoneandplant64.update()
me_stoneandplant128 = bpy.data.meshes.new('StoneandPlant128')
me_stoneandplant128.from_pydata([(5.129, 6.91, -1.188), (5.842, 7.46, 0.6645), (7.23, 8.399, 0.02852), (6.578, 7.46, -0.9792), (6.574, 6.36, -0.9836), (6.638, 5.537, -0.1508), (5.842, 6.36, 0.6645), (7.584, 7.85, 0.9147), (7.282, 6.36, 0.7925), (8.147, 6.36, -0.835), (8.32, 6.989, 0.1658), (8.257, 7.46, -0.8453), (7.044, 5.87, -0.6638), (6.512, 5.87, 0.4281), (5.989, 6.13, -0.4201), (7.54, 6.15, -0.01238), (7.286, 5.818, -0.421), (6.504, 5.813, -0.5601), (6.936, 5.818, 0.2588), (6.188, 5.813, 0.1249), (0.2052, 3.44, -1.188), (0.9185, 3.991, 0.6645), (2.307, 4.929, 0.02852), (1.654, 3.991, -0.9792), (1.65, 2.89, -0.9836), (1.715, 2.067, -0.1508), (0.9185, 2.89, 0.6645), (2.66, 4.38, 0.9147), (2.359, 2.89, 0.7925), (3.224, 2.89, -0.835), (3.396, 3.52, 0.1658), (3.334, 3.991, -0.8453), (2.12, 2.401, -0.6638), (1.588, 2.401, 0.4281), (1.065, 2.66, -0.4201), (2.616, 2.68, -0.01239), (2.362, 2.348, -0.421), (1.581, 2.343, -0.5601), (2.013, 2.348, 0.2588), (1.265, 2.343, 0.1249), (-4.321, -6.989, -2.559), (-4.373, -8.727, -0.3415), (-4.327, -6.941, 1.337), (-3.793, -6.346, -0.5881), (-2.566, -6.723, -1.375), (-1.596, -8.0, -1.393), (-3.143, -9.108, -1.122), (-3.435, -8.047, 1.834), (-2.007, -8.56, 0.4014), (-1.325, -6.135, 0.2946), (-1.893, -7.063, 1.514), (-2.468, -5.688, 1.179), (-1.649, -7.055, -1.058), (-2.069, -8.658, -0.9377), (-2.771, -7.782, -1.787), (-1.57, -7.516, 0.02931), (-1.4, -7.254, -0.7066), (-2.01, -7.467, -1.578), (-1.675, -8.26, -0.6499), (-2.259, -8.464, -1.485), (2.172, 3.375, -0.3971), (0.2447, 2.691, -0.1434), (0.6946, 1.353, 0.9613), (1.856, 1.956, 0.181), (2.053, 1.903, -0.9008), (1.376, 1.796, -1.852), (0.4367, 2.634, -1.226), (-0.08538, 0.9717, 0.2844), (0.2977, 1.196, -1.175), (1.892, 0.3318, -0.8469), (0.7956, 0.1922, -0.3937), (1.71, 0.2786, 0.2429), (1.819, 1.409, -1.414), (0.7488, 1.94, -1.632), (1.543, 2.476, -1.254), (1.124, 0.9276, -1.227), (1.587, 1.165, -1.495), (1.732, 1.944, -1.516), (0.9207, 1.514, -1.632), (1.06, 2.26, -1.651), (-5.476, 3.091, -1.188), (-5.325, 3.979, 0.6645), (-4.942, 5.61, 0.02852), (-4.785, 4.478, -0.9792), (-4.041, 3.666, -0.9836), (-3.436, 3.106, -0.1508), (-4.579, 3.17, 0.6645), (-4.31, 5.446, 0.9147), (-3.52, 4.147, 0.7925), (-2.885, 4.734, -0.835), (-3.185, 5.313, 0.1658), (-3.55, 5.617, -0.8453), (-3.364, 3.626, -0.6638), (-3.755, 3.265, 0.4281), (-4.315, 3.101, -0.4201), (-3.189, 4.168, -0.01239), (-3.151, 3.751, -0.421), (-3.721, 3.218, -0.5601), (-3.407, 3.514, 0.2588), (-3.954, 3.003, 0.1249), (-3.987, 4.376, -0.3971), (-4.939, 2.567, -0.1434), (-3.701, 1.889, 0.9613), (-3.256, 3.12, 0.181), (-3.076, 3.214, -0.9008), (-3.501, 2.677, -1.852), (-4.759, 2.655, -1.226), (-4.015, 1.08, 0.2844), (-3.886, 1.504, -1.175), (-2.128, 1.951, -0.8469), (-2.839, 1.104, -0.3937), (-2.226, 1.788, 0.2429), (-2.912, 2.692, -1.414), (-4.059, 2.357, -1.632), (-3.839, 3.289, -1.254), (-3.096, 1.868, -1.227), (-2.917, 2.356, -1.495), (-3.34, 3.027, -1.516), (-3.644, 2.16, -1.632), (-4.047, 2.803, -1.651), (-7.742, 1.631, -2.559), (-6.601, 0.3179, -0.3415), (-7.779, 1.662, 1.337), (-7.79, 2.461, -0.5881), (-6.632, 3.016, -1.375), (-5.054, 2.736, -1.393), (-5.439, 0.8726, -1.122), (-6.373, 1.454, 1.834), (-4.977, 2.046, 0.4014), (-6.12, 4.29, 0.2946), (-5.907, 3.223, 1.514), (-7.263, 3.843, 1.179), (-5.733, 3.394, -1.058), (-4.955, 1.932, -0.9377), (-6.065, 2.099, -1.787), (-5.363, 3.109, 0.02931), (-5.416, 3.418, -0.7066), (-5.72, 2.847, -1.578), (-4.935, 2.491, -0.6499), (-5.227, 1.945, -1.485), (0.08093, -0.004156, -2.988), (-1.563, 1.262, -0.3418), (0.1323, -0.03146, 1.661), (0.3334, -0.9641, -0.6361), (-0.8894, -1.887, -1.575), (-2.802, -1.932, -1.597), (-2.791, 0.3392, -1.273), (-1.562, -0.1203, 2.254), (-3.056, -1.142, 0.5448), (-1.189, -3.498, 0.4174), (-1.689, -2.3, 1.873), (0.04331, -2.705, 1.473), (-1.852, -2.542, -1.197), (-3.108, -1.014, -1.053), (-1.77, -0.9479, -2.067), (-2.353, -2.295, 0.1007), (-2.218, -2.644, -0.7776), (-1.997, -1.904, -1.818), (-2.999, -1.673, -0.7099), (-2.787, -0.9658, -1.706), (-3.664, -4.103, -0.4082), (-2.977, -1.761, -0.1054), (-4.586, -1.26, 1.213), (-4.815, -2.806, 0.2818), (-5.004, -2.959, -1.009), (-4.633, -2.229, -2.144), (-3.166, -1.907, -1.397), (-4.409, -0.2392, 0.4051), (-4.46, -0.7664, -1.337), (-6.411, -1.704, -0.945), (-5.779, -0.5458, -0.4041), (-6.334, -1.49, 0.3556), (-5.318, -2.386, -1.622), (-4.056, -1.723, -1.881), (-4.094, -2.866, -1.431), (-5.297, -1.378, -1.399), (-5.392, -1.991, -1.719), (-4.739, -2.677, -1.743), (-4.588, -1.591, -1.882), (-3.964, -2.248, -1.905), (-2.225, -2.247, -1.353), (-2.192, -3.322, 0.8588), (-2.255, -5.321, 0.09979), (-2.706, -4.033, -1.103), (-3.768, -3.259, -1.108), (-4.608, -2.747, -0.1142), (-3.256, -2.552, 0.8588), (-3.033, -5.278, 1.158), (-4.263, -3.944, 1.012), (-4.869, -4.781, -0.9308), (-4.38, -5.388, 0.2636), (-3.881, -5.657, -0.9431), (-4.57, -3.372, -0.7265), (-4.197, -2.857, 0.5766), (-3.58, -2.533, -0.4356), (-4.646, -4.047, 0.05097), (-4.789, -3.569, -0.4367), (-4.248, -2.81, -0.6027), (-4.545, -3.231, 0.3747), (-4.027, -2.504, 0.2148), (2.474, 7.374, -2.559), (2.421, 5.636, -0.3415), (2.467, 7.422, 1.337), (3.002, 8.017, -0.5881), (4.228, 7.64, -1.375), (5.198, 6.363, -1.393), (3.651, 5.255, -1.122), (3.359, 6.316, 1.834), (4.787, 5.803, 0.4014), (5.469, 8.228, 0.2946), (4.901, 7.3, 1.514), (4.326, 8.675, 1.179), (5.146, 7.308, -1.058), (4.726, 5.705, -0.9377), (4.023, 6.581, -1.787), (5.224, 6.847, 0.02931), (5.395, 7.109, -0.7066), (4.784, 6.896, -1.578), (5.119, 6.103, -0.6499), (4.535, 5.899, -1.485), (7.095, 6.845, -0.3971), (5.168, 6.161, -0.1434), (5.618, 4.823, 0.9613), (6.78, 5.426, 0.1811), (6.976, 5.373, -0.9008), (6.299, 5.266, -1.852), (5.36, 6.104, -1.226), (4.838, 4.442, 0.2844), (5.221, 4.666, -1.175), (6.816, 3.802, -0.8469), (5.719, 3.662, -0.3937), (6.633, 3.748, 0.2429), (6.743, 4.878, -1.414), (5.672, 5.41, -1.632), (6.467, 5.946, -1.254), (6.048, 4.397, -1.227), (6.511, 4.634, -1.495), (6.655, 5.414, -1.516), (5.844, 4.983, -1.632), (5.984, 5.73, -1.651), (-1.57, 7.807, -2.559), (-1.622, 6.069, -0.3415), (-1.576, 7.855, 1.337), (-1.042, 8.45, -0.5881), (0.185, 8.073, -1.375), (1.155, 6.796, -1.393), (-0.3921, 5.688, -1.122), (-0.6841, 6.749, 1.834), (0.7436, 6.236, 0.4014), (1.426, 8.661, 0.2946), (0.8579, 7.733, 1.514), (0.2826, 9.108, 1.179), (1.102, 7.741, -1.058), (0.6825, 6.138, -0.9377), (-0.02015, 7.014, -1.787), (1.181, 7.28, 0.02931), (1.351, 7.542, -0.7066), (0.7408, 7.329, -1.578), (1.076, 6.536, -0.6499), (0.4916, 6.332, -1.485), (6.516, 3.375, -0.3971), (4.589, 2.691, -0.1434), (5.039, 1.353, 0.9613), (6.201, 1.956, 0.1811), (6.397, 1.903, -0.9008), (5.72, 1.796, -1.852), (4.781, 2.634, -1.226), (4.259, 0.9717, 0.2844), (4.642, 1.196, -1.175), (6.237, 0.3318, -0.8469), (5.14, 0.1922, -0.3937), (6.054, 0.2786, 0.2429), (6.163, 1.409, -1.414), (5.093, 1.94, -1.632), (5.887, 2.476, -1.254), (5.469, 0.9276, -1.227), (5.931, 1.165, -1.495), (6.076, 1.944, -1.516), (5.265, 1.514, -1.632), (5.404, 2.26, -1.651), (5.153, -2.747, -0.414), (3.523, -2.267, -0.2031), (3.173, -3.387, 0.715), (4.249, -3.548, 0.06655), (4.355, -3.679, -0.8326), (3.848, -3.421, -1.623), (3.625, -2.399, -1.103), (2.462, -3.263, 0.1524), (2.829, -3.299, -1.061), (3.481, -4.658, -0.7878), (2.674, -4.217, -0.4111), (3.332, -4.605, 0.1179), (3.957, -3.898, -1.259), (3.496, -3.018, -1.44), (4.292, -3.046, -1.126), (3.255, -3.883, -1.104), (3.681, -3.949, -1.327), (4.159, -3.495, -1.344), (3.403, -3.389, -1.44), (3.862, -2.955, -1.456), (0.6218, -3.585, 2.595), (3.411, -3.585, 1.214), (6.2, -3.585, 2.062), (0.6218, -0.861, 0.7721), (3.411, -0.861, -0.9197), (6.2, -0.861, 1.579), (0.6218, 1.863, 2.06), (3.411, 1.863, 1.007), (6.2, 1.863, 2.154), (-2.247, -8.3, 2.316), (0.5425, -8.3, 0.9353), (3.332, -8.3, 1.783), (-2.247, -5.576, 0.4934), (0.5425, -5.576, -1.198), (3.332, -5.576, 1.3), (-2.247, -2.851, 1.782), (0.5425, -2.851, 0.7283), (3.332, -2.851, 1.875), (-0.03043, 0.02932, 2.316), (1.292, 2.485, 0.9353), (2.614, 4.941, 1.783), (-2.429, 1.321, 0.4934), (-1.107, 3.777, -1.198), (0.2153, 6.233, 1.3), (-4.828, 2.612, 1.782), (-3.506, 5.068, 0.7283), (-2.183, 7.524, 1.875)], [], [(0, 6, 1), (1, 7, 2), (2, 11, 3), (3, 4, 0), (8, 10, 7), (9, 11, 10), (4, 9, 12), (17, 4, 12), (9, 16, 12), (5, 17, 12), (12, 16, 5), (5, 18, 13), (13, 19, 5), (8, 6, 13), (18, 8, 13), (6, 19, 13), (20, 26, 21), (21, 27, 22), (22, 31, 23), (23, 24, 20), (28, 30, 27), (29, 31, 30), (24, 29, 32), (37, 24, 32), (29, 36, 32), (25, 37, 32), (32, 36, 25), (25, 38, 33), (33, 39, 25), (28, 26, 33), (38, 28, 33), (26, 39, 33), (40, 46, 41), (41, 47, 42), (42, 51, 43), (43, 44, 40), (48, 50, 47), (49, 51, 50), (44, 49, 52), (57, 44, 52), (49, 56, 52), (45, 57, 52), (52, 56, 45), (45, 58, 53), (53, 59, 45), (48, 46, 53), (58, 48, 53), (46, 59, 53), (60, 66, 61), (61, 67, 62), (62, 71, 63), (63, 64, 60), (68, 70, 67), (69, 71, 70), (64, 69, 72), (77, 64, 72), (69, 76, 72), (65, 77, 72), (72, 76, 65), (65, 78, 73), (73, 79, 65), (68, 66, 73), (78, 68, 73), (66, 79, 73), (80, 86, 81), (81, 87, 82), (82, 91, 83), (83, 84, 80), (88, 90, 87), (89, 91, 90), (84, 89, 92), (97, 84, 92), (89, 96, 92), (85, 97, 92), (92, 96, 85), (85, 98, 93), (93, 99, 85), (88, 86, 93), (98, 88, 93), (86, 99, 93), (100, 106, 101), (101, 107, 102), (102, 111, 103), (103, 104, 100), (108, 110, 107), (109, 111, 110), (104, 109, 112), (117, 104, 112), (109, 116, 112), (105, 117, 112), (112, 116, 105), (105, 118, 113), (113, 119, 105), (108, 106, 113), (118, 108, 113), (106, 119, 113), (120, 126, 121), (121, 127, 122), (122, 131, 123), (123, 124, 120), (128, 130, 127), (129, 131, 130), (124, 129, 132), (137, 124, 132), (129, 136, 132), (125, 137, 132), (132, 136, 125), (125, 138, 133), (133, 139, 125), (128, 126, 133), (138, 128, 133), (126, 139, 133), (140, 146, 141), (141, 147, 142), (142, 151, 143), (143, 144, 140), (148, 150, 147), (149, 151, 150), (144, 149, 152), (157, 144, 152), (149, 156, 152), (145, 157, 152), (152, 156, 145), (145, 158, 153), (153, 159, 145), (148, 146, 153), (158, 148, 153), (146, 159, 153), (160, 166, 161), (161, 167, 162), (162, 171, 163), (163, 164, 160), (168, 170, 167), (169, 171, 170), (164, 169, 172), (177, 164, 172), (169, 176, 172), (165, 177, 172), (172, 176, 165), (165, 178, 173), (173, 179, 165), (168, 166, 173), (178, 168, 173), (166, 179, 173), (180, 186, 181), (181, 187, 182), (182, 191, 183), (183, 184, 180), (188, 190, 187), (189, 191, 190), (184, 189, 192), (197, 184, 192), (189, 196, 192), (185, 197, 192), (192, 196, 185), (185, 198, 193), (193, 199, 185), (188, 186, 193), (198, 188, 193), (186, 199, 193), (200, 206, 201), (201, 207, 202), (202, 211, 203), (203, 204, 200), (208, 210, 207), (209, 211, 210), (204, 209, 212), (217, 204, 212), (209, 216, 212), (205, 217, 212), (212, 216, 205), (205, 218, 213), (213, 219, 205), (208, 206, 213), (218, 208, 213), (206, 219, 213), (220, 226, 221), (221, 227, 222), (222, 231, 223), (223, 224, 220), (228, 230, 227), (229, 231, 230), (224, 229, 232), (237, 224, 232), (229, 236, 232), (225, 237, 232), (232, 236, 225), (225, 238, 233), (233, 239, 225), (228, 226, 233), (238, 228, 233), (226, 239, 233), (240, 246, 241), (241, 247, 242), (242, 251, 243), (243, 244, 240), (248, 250, 247), (249, 251, 250), (244, 249, 252), (257, 244, 252), (249, 256, 252), (245, 257, 252), (252, 256, 245), (245, 258, 253), (253, 259, 245), (248, 246, 253), (258, 248, 253), (246, 259, 253), (260, 266, 261), (261, 267, 262), (262, 271, 263), (263, 264, 260), (268, 270, 267), (269, 271, 270), (264, 269, 272), (277, 264, 272), (269, 276, 272), (265, 277, 272), (272, 276, 265), (265, 278, 273), (273, 279, 265), (268, 266, 273), (278, 268, 273), (266, 279, 273), (280, 286, 281), (281, 287, 282), (282, 291, 283), (283, 284, 280), (288, 290, 287), (289, 291, 290), (284, 289, 292), (297, 284, 292), (289, 296, 292), (285, 297, 292), (292, 296, 285), (285, 298, 293), (293, 299, 285), (288, 286, 293), (298, 288, 293), (286, 299, 293), (1, 2, 3), (3, 0, 1), (6, 8, 7), (7, 1, 6), (10, 11, 2), (2, 7, 10), (9, 4, 3), (3, 11, 9), (6, 0, 14), (19, 6, 14), (0, 4, 14), (4, 17, 14), (5, 19, 14), (14, 17, 5), (10, 8, 15), (8, 18, 15), (5, 16, 15), (15, 18, 5), (9, 10, 15), (16, 9, 15), (21, 22, 23), (23, 20, 21), (26, 28, 27), (27, 21, 26), (30, 31, 22), (22, 27, 30), (29, 24, 23), (23, 31, 29), (26, 20, 34), (39, 26, 34), (20, 24, 34), (24, 37, 34), (25, 39, 34), (34, 37, 25), (30, 28, 35), (28, 38, 35), (25, 36, 35), (35, 38, 25), (29, 30, 35), (36, 29, 35), (41, 42, 43), (43, 40, 41), (46, 48, 47), (47, 41, 46), (50, 51, 42), (42, 47, 50), (49, 44, 43), (43, 51, 49), (46, 40, 54), (59, 46, 54), (40, 44, 54), (44, 57, 54), (45, 59, 54), (54, 57, 45), (50, 48, 55), (48, 58, 55), (45, 56, 55), (55, 58, 45), (49, 50, 55), (56, 49, 55), (61, 62, 63), (63, 60, 61), (66, 68, 67), (67, 61, 66), (70, 71, 62), (62, 67, 70), (69, 64, 63), (63, 71, 69), (66, 60, 74), (79, 66, 74), (60, 64, 74), (64, 77, 74), (65, 79, 74), (74, 77, 65), (70, 68, 75), (68, 78, 75), (65, 76, 75), (75, 78, 65), (69, 70, 75), (76, 69, 75), (81, 82, 83), (83, 80, 81), (86, 88, 87), (87, 81, 86), (90, 91, 82), (82, 87, 90), (89, 84, 83), (83, 91, 89), (86, 80, 94), (99, 86, 94), (80, 84, 94), (84, 97, 94), (85, 99, 94), (94, 97, 85), (90, 88, 95), (88, 98, 95), (85, 96, 95), (95, 98, 85), (89, 90, 95), (96, 89, 95), (101, 102, 103), (103, 100, 101), (106, 108, 107), (107, 101, 106), (110, 111, 102), (102, 107, 110), (109, 104, 103), (103, 111, 109), (106, 100, 114), (119, 106, 114), (100, 104, 114), (104, 117, 114), (105, 119, 114), (114, 117, 105), (110, 108, 115), (108, 118, 115), (105, 116, 115), (115, 118, 105), (109, 110, 115), (116, 109, 115), (121, 122, 123), (123, 120, 121), (126, 128, 127), (127, 121, 126), (130, 131, 122), (122, 127, 130), (129, 124, 123), (123, 131, 129), (126, 120, 134), (139, 126, 134), (120, 124, 134), (124, 137, 134), (125, 139, 134), (134, 137, 125), (130, 128, 135), (128, 138, 135), (125, 136, 135), (135, 138, 125), (129, 130, 135), (136, 129, 135), (141, 142, 143), (143, 140, 141), (146, 148, 147), (147, 141, 146), (150, 151, 142), (142, 147, 150), (149, 144, 143), (143, 151, 149), (146, 140, 154), (159, 146, 154), (140, 144, 154), (144, 157, 154), (145, 159, 154), (154, 157, 145), (150, 148, 155), (148, 158, 155), (145, 156, 155), (155, 158, 145), (149, 150, 155), (156, 149, 155), (161, 162, 163), (163, 160, 161), (166, 168, 167), (167, 161, 166), (170, 171, 162), (162, 167, 170), (169, 164, 163), (163, 171, 169), (166, 160, 174), (179, 166, 174), (160, 164, 174), (164, 177, 174), (165, 179, 174), (174, 177, 165), (170, 168, 175), (168, 178, 175), (165, 176, 175), (175, 178, 165), (169, 170, 175), (176, 169, 175), (181, 182, 183), (183, 180, 181), (186, 188, 187), (187, 181, 186), (190, 191, 182), (182, 187, 190), (189, 184, 183), (183, 191, 189), (186, 180, 194), (199, 186, 194), (180, 184, 194), (184, 197, 194), (185, 199, 194), (194, 197, 185), (190, 188, 195), (188, 198, 195), (185, 196, 195), (195, 198, 185), (189, 190, 195), (196, 189, 195), (201, 202, 203), (203, 200, 201), (206, 208, 207), (207, 201, 206), (210, 211, 202), (202, 207, 210), (209, 204, 203), (203, 211, 209), (206, 200, 214), (219, 206, 214), (200, 204, 214), (204, 217, 214), (205, 219, 214), (214, 217, 205), (210, 208, 215), (208, 218, 215), (205, 216, 215), (215, 218, 205), (209, 210, 215), (216, 209, 215), (221, 222, 223), (223, 220, 221), (226, 228, 227), (227, 221, 226), (230, 231, 222), (222, 227, 230), (229, 224, 223), (223, 231, 229), (226, 220, 234), (239, 226, 234), (220, 224, 234), (224, 237, 234), (225, 239, 234), (234, 237, 225), (230, 228, 235), (228, 238, 235), (225, 236, 235), (235, 238, 225), (229, 230, 235), (236, 229, 235), (241, 242, 243), (243, 240, 241), (246, 248, 247), (247, 241, 246), (250, 251, 242), (242, 247, 250), (249, 244, 243), (243, 251, 249), (246, 240, 254), (259, 246, 254), (240, 244, 254), (244, 257, 254), (245, 259, 254), (254, 257, 245), (250, 248, 255), (248, 258, 255), (245, 256, 255), (255, 258, 245), (249, 250, 255), (256, 249, 255), (261, 262, 263), (263, 260, 261), (266, 268, 267), (267, 261, 266), (270, 271, 262), (262, 267, 270), (269, 264, 263), (263, 271, 269), (266, 260, 274), (279, 266, 274), (260, 264, 274), (264, 277, 274), (265, 279, 274), (274, 277, 265), (270, 268, 275), (268, 278, 275), (265, 276, 275), (275, 278, 265), (269, 270, 275), (276, 269, 275), (281, 282, 283), (283, 280, 281), (286, 288, 287), (287, 281, 286), (290, 291, 282), (282, 287, 290), (289, 284, 283), (283, 291, 289), (286, 280, 294), (299, 286, 294), (280, 284, 294), (284, 297, 294), (285, 299, 294), (294, 297, 285), (290, 288, 295), (288, 298, 295), (285, 296, 295), (295, 298, 285), (289, 290, 295), (296, 289, 295), (300, 301, 304), (304, 303, 300), (301, 302, 305), (305, 304, 301), (303, 304, 307), (307, 306, 303), (304, 305, 308), (308, 307, 304), (309, 310, 313), (313, 312, 309), (310, 311, 314), (314, 313, 310), (312, 313, 316), (316, 315, 312), (313, 314, 317), (317, 316, 313), (318, 319, 322), (322, 321, 318), (319, 320, 323), (323, 322, 319), (321, 322, 325), (325, 324, 321), (322, 323, 326), (326, 325, 322)])
me_stoneandplant128.polygons.foreach_set('use_smooth', [True] * 564)
me_stoneandplant128.polygons.foreach_set('material_index', [0, 0, 0, 0, 0, 0, 0, 0, 0, 0, 0, 0, 0, 0, 0, 0, 0, 0, 0, 0, 0, 0, 0, 0, 0, 0, 0, 0, 0, 0, 0, 0, 0, 0, 0, 0, 0, 0, 0, 0, 0, 0, 0, 0, 0, 0, 0, 0, 0, 0, 0, 0, 0, 0, 0, 0, 0, 0, 0, 0, 0, 0, 0, 0, 0, 0, 0, 0, 0, 0, 0, 0, 0, 0, 0, 0, 0, 0, 0, 0, 0, 0, 0, 0, 0, 0, 0, 0, 0, 0, 0, 0, 0, 0, 0, 0, 0, 0, 0, 0, 0, 0, 0, 0, 0, 0, 0, 0, 0, 0, 0, 0, 0, 0, 0, 0, 0, 0, 0, 0, 0, 0, 0, 0, 0, 0, 0, 0, 0, 0, 0, 0, 0, 0, 0, 0, 0, 0, 0, 0, 0, 0, 0, 0, 0, 0, 0, 0, 0, 0, 0, 0, 0, 0, 0, 0, 0, 0, 0, 0, 0, 0, 0, 0, 0, 0, 0, 0, 0, 0, 0, 0, 0, 0, 0, 0, 0, 0, 0, 0, 0, 0, 0, 0, 0, 0, 0, 0, 0, 0, 0, 0, 0, 0, 0, 0, 0, 0, 0, 0, 0, 0, 0, 0, 0, 0, 0, 0, 0, 0, 0, 0, 0, 0, 0, 0, 0, 0, 0, 0, 0, 0, 0, 0, 0, 0, 0, 0, 0, 0, 0, 0, 0, 0, 0, 0, 0, 0, 0, 0, 0, 0, 0, 0, 0, 0, 0, 0, 0, 0, 0, 0, 0, 0, 0, 0, 0, 0, 0, 0, 0, 0, 0, 0, 0, 0, 0, 0, 0, 0, 0, 0, 0, 0, 0, 0, 0, 0, 0, 0, 0, 0, 0, 0, 0, 0, 0, 0, 0, 0, 0, 0, 0, 0, 0, 0, 0, 0, 0, 0, 0, 0, 0, 0, 0, 0, 0, 0, 0, 0, 0, 0, 0, 0, 0, 0, 0, 0, 0, 0, 0, 0, 0, 0, 0, 0, 0, 0, 0, 0, 0, 0, 0, 0, 0, 0, 0, 0, 0, 0, 0, 0, 0, 0, 0, 0, 0, 0, 0, 0, 0, 0, 0, 0, 0, 0, 0, 0, 0, 0, 0, 0, 0, 0, 0, 0, 0, 0, 0, 0, 0, 0, 0, 0, 0, 0, 0, 0, 0, 0, 0, 0, 0, 0, 0, 0, 0, 0, 0, 0, 0, 0, 0, 0, 0, 0, 0, 0, 0, 0, 0, 0, 0, 0, 0, 0, 0, 0, 0, 0, 0, 0, 0, 0, 0, 0, 0, 0, 0, 0, 0, 0, 0, 0, 0, 0, 0, 0, 0, 0, 0, 0, 0, 0, 0, 0, 0, 0, 0, 0, 0, 0, 0, 0, 0, 0, 0, 0, 0, 0, 0, 0, 0, 0, 0, 0, 0, 0, 0, 0, 0, 0, 0, 0, 0, 0, 0, 0, 0, 0, 0, 0, 0, 0, 0, 0, 0, 0, 0, 0, 0, 0, 0, 0, 0, 0, 0, 0, 0, 0, 0, 0, 0, 0, 0, 0, 0, 0, 0, 0, 0, 0, 0, 0, 0, 0, 0, 0, 0, 0, 0, 0, 0, 0, 0, 0, 0, 0, 0, 0, 0, 0, 0, 0, 0, 0, 0, 0, 0, 0, 0, 0, 0, 0, 0, 0, 0, 0, 0, 0, 1, 1, 1, 1, 1, 1, 1, 1, 1, 1, 1, 1, 1, 1, 1, 1, 1, 1, 1, 1, 1, 1, 1, 1])
_uv = me_stoneandplant128.uv_layers.new(name='geom-StoneandPlant128-map1')
_uv.uv.foreach_set('vector', [0.4797, 0.9995, 0.2875, 0.6698, 0.6718, 0.6698, 0.6718, 0.6698, 0.8078, 0.1582, 0.9995, 0.3192, 0.0004995, 0.3192, 0.3282, 0.08753, 0.3282, 0.5737, 0.3282, 0.5737, 0.7125, 0.5751, 0.5203, 0.9995, 0.2875, 0.2521, 0.5074, 0.0004995, 0.8078, 0.1582, 0.9819, 0.2875, 0.9995, 0.6718, 0.5241, 0.5074, 0.7125, 0.5751, 0.7125, 0.1181, 0.8832, 0.4196, 0.9032, 0.5658, 0.7125, 0.5751, 0.8832, 0.4196, 0.01812, 0.1181, 0.3151, 0.3344, 0.227, 0.4196, 0.5186, 0.4996, 0.3387, 0.5658, 0.227, 0.4196, 0.227, 0.4196, 0.3151, 0.3344, 0.5186, 0.4996, 0.5186, 0.4996, 0.6798, 0.387, 0.8095, 0.4959, 0.8095, 0.4959, 0.7021, 0.6085, 0.5186, 0.4996, 0.2875, 0.2521, 0.2875, 0.6698, 0.1168, 0.4959, 0.09851, 0.387, 0.2875, 0.2521, 0.1168, 0.4959, 0.2875, 0.6698, 0.09678, 0.6085, 0.1168, 0.4959, 0.4797, 0.9995, 0.2875, 0.6698, 0.6718, 0.6698, 0.6718, 0.6698, 0.8078, 0.1582, 0.9995, 0.3192, 0.0004995, 0.3192, 0.3282, 0.08753, 0.3282, 0.5737, 0.3282, 0.5737, 0.7125, 0.5751, 0.5203, 0.9995, 0.2875, 0.2521, 0.5074, 0.0004995, 0.8078, 0.1582, 0.9819, 0.2875, 0.9995, 0.6718, 0.5241, 0.5074, 0.7125, 0.5751, 0.7125, 0.1181, 0.8832, 0.4196, 0.9032, 0.5658, 0.7125, 0.5751, 0.8832, 0.4196, 0.01812, 0.1181, 0.3151, 0.3344, 0.227, 0.4196, 0.5186, 0.4996, 0.3387, 0.5658, 0.227, 0.4196, 0.227, 0.4196, 0.3151, 0.3344, 0.5186, 0.4996, 0.5186, 0.4996, 0.6798, 0.387, 0.8095, 0.4959, 0.8095, 0.4959, 0.7021, 0.6085, 0.5186, 0.4996, 0.2875, 0.2521, 0.2875, 0.6698, 0.1168, 0.4959, 0.09851, 0.387, 0.2875, 0.2521, 0.1168, 0.4959, 0.2875, 0.6698, 0.09678, 0.6085, 0.1168, 0.4959, 0.4797, 0.9995, 0.2875, 0.6698, 0.6718, 0.6698, 0.6718, 0.6698, 0.8078, 0.1582, 0.9995, 0.3192, 0.0004995, 0.3192, 0.3282, 0.08753, 0.3282, 0.5737, 0.3282, 0.5737, 0.7125, 0.5751, 0.5203, 0.9995, 0.2875, 0.2521, 0.5074, 0.0004995, 0.8078, 0.1582, 0.9819, 0.2875, 0.9995, 0.6718, 0.5241, 0.5074, 0.7125, 0.5751, 0.7125, 0.1181, 0.8832, 0.4196, 0.9032, 0.5658, 0.7125, 0.5751, 0.8832, 0.4196, 0.01812, 0.1181, 0.3151, 0.3344, 0.227, 0.4196, 0.5186, 0.4996, 0.3387, 0.5658, 0.227, 0.4196, 0.227, 0.4196, 0.3151, 0.3344, 0.5186, 0.4996, 0.5186, 0.4996, 0.6798, 0.387, 0.8095, 0.4959, 0.8095, 0.4959, 0.7021, 0.6085, 0.5186, 0.4996, 0.2875, 0.2521, 0.2875, 0.6698, 0.1168, 0.4959, 0.09851, 0.387, 0.2875, 0.2521, 0.1168, 0.4959, 0.2875, 0.6698, 0.09678, 0.6085, 0.1168, 0.4959, 0.4797, 0.9995, 0.2875, 0.6698, 0.6718, 0.6698, 0.6718, 0.6698, 0.8078, 0.1582, 0.9995, 0.3192, 0.0004995, 0.3192, 0.3282, 0.08753, 0.3282, 0.5737, 0.3282, 0.5737, 0.7125, 0.5751, 0.5203, 0.9995, 0.2875, 0.2521, 0.5074, 0.0004995, 0.8078, 0.1582, 0.9819, 0.2875, 0.9995, 0.6718, 0.5241, 0.5074, 0.7125, 0.5751, 0.7125, 0.1181, 0.8832, 0.4196, 0.9032, 0.5658, 0.7125, 0.5751, 0.8832, 0.4196, 0.01812, 0.1181, 0.3151, 0.3344, 0.227, 0.4196, 0.5186, 0.4996, 0.3387, 0.5658, 0.227, 0.4196, 0.227, 0.4196, 0.3151, 0.3344, 0.5186, 0.4996, 0.5186, 0.4996, 0.6798, 0.387, 0.8095, 0.4959, 0.8095, 0.4959, 0.7021, 0.6085, 0.5186, 0.4996, 0.2875, 0.2521, 0.2875, 0.6698, 0.1168, 0.4959, 0.09851, 0.387, 0.2875, 0.2521, 0.1168, 0.4959, 0.2875, 0.6698, 0.09678, 0.6085, 0.1168, 0.4959, 0.4797, 0.9995, 0.2875, 0.6698, 0.6718, 0.6698, 0.6718, 0.6698, 0.8078, 0.1582, 0.9995, 0.3192, 0.0004995, 0.3192, 0.3282, 0.08753, 0.3282, 0.5737, 0.3282, 0.5737, 0.7125, 0.5751, 0.5203, 0.9995, 0.2875, 0.2521, 0.5074, 0.0004995, 0.8078, 0.1582, 0.9819, 0.2875, 0.9995, 0.6718, 0.5241, 0.5074, 0.7125, 0.5751, 0.7125, 0.1181, 0.8832, 0.4196, 0.9032, 0.5658, 0.7125, 0.5751, 0.8832, 0.4196, 0.01812, 0.1181, 0.3151, 0.3344, 0.227, 0.4196, 0.5186, 0.4996, 0.3387, 0.5658, 0.227, 0.4196, 0.227, 0.4196, 0.3151, 0.3344, 0.5186, 0.4996, 0.5186, 0.4996, 0.6798, 0.387, 0.8095, 0.4959, 0.8095, 0.4959, 0.7021, 0.6085, 0.5186, 0.4996, 0.2875, 0.2521, 0.2875, 0.6698, 0.1168, 0.4959, 0.09851, 0.387, 0.2875, 0.2521, 0.1168, 0.4959, 0.2875, 0.6698, 0.09678, 0.6085, 0.1168, 0.4959, 0.4797, 0.9995, 0.2875, 0.6698, 0.6718, 0.6698, 0.6718, 0.6698, 0.8078, 0.1582, 0.9995, 0.3192, 0.0004995, 0.3192, 0.3282, 0.08753, 0.3282, 0.5737, 0.3282, 0.5737, 0.7125, 0.5751, 0.5203, 0.9995, 0.2875, 0.2521, 0.5074, 0.0004995, 0.8078, 0.1582, 0.9819, 0.2875, 0.9995, 0.6718, 0.5241, 0.5074, 0.7125, 0.5751, 0.7125, 0.1181, 0.8832, 0.4196, 0.9032, 0.5658, 0.7125, 0.5751, 0.8832, 0.4196, 0.01812, 0.1181, 0.3151, 0.3344, 0.227, 0.4196, 0.5186, 0.4996, 0.3387, 0.5658, 0.227, 0.4196, 0.227, 0.4196, 0.3151, 0.3344, 0.5186, 0.4996, 0.5186, 0.4996, 0.6798, 0.387, 0.8095, 0.4959, 0.8095, 0.4959, 0.7021, 0.6085, 0.5186, 0.4996, 0.2875, 0.2521, 0.2875, 0.6698, 0.1168, 0.4959, 0.09851, 0.387, 0.2875, 0.2521, 0.1168, 0.4959, 0.2875, 0.6698, 0.09678, 0.6085, 0.1168, 0.4959, 0.4797, 0.9995, 0.2875, 0.6698, 0.6718, 0.6698, 0.6718, 0.6698, 0.8078, 0.1582, 0.9995, 0.3192, 0.0004995, 0.3192, 0.3282, 0.08753, 0.3282, 0.5737, 0.3282, 0.5737, 0.7125, 0.5751, 0.5203, 0.9995, 0.2875, 0.2521, 0.5074, 0.0004995, 0.8078, 0.1582, 0.9819, 0.2875, 0.9995, 0.6718, 0.5241, 0.5074, 0.7125, 0.5751, 0.7125, 0.1181, 0.8832, 0.4196, 0.9032, 0.5658, 0.7125, 0.5751, 0.8832, 0.4196, 0.01812, 0.1181, 0.3151, 0.3344, 0.227, 0.4196, 0.5186, 0.4996, 0.3387, 0.5658, 0.227, 0.4196, 0.227, 0.4196, 0.3151, 0.3344, 0.5186, 0.4996, 0.5186, 0.4996, 0.6798, 0.387, 0.8095, 0.4959, 0.8095, 0.4959, 0.7021, 0.6085, 0.5186, 0.4996, 0.2875, 0.2521, 0.2875, 0.6698, 0.1168, 0.4959, 0.09851, 0.387, 0.2875, 0.2521, 0.1168, 0.4959, 0.2875, 0.6698, 0.09678, 0.6085, 0.1168, 0.4959, 0.4797, 0.9995, 0.2875, 0.6698, 0.6718, 0.6698, 0.6718, 0.6698, 0.8078, 0.1582, 0.9995, 0.3192, 0.0004995, 0.3192, 0.3282, 0.08753, 0.3282, 0.5737, 0.3282, 0.5737, 0.7125, 0.5751, 0.5203, 0.9995, 0.2875, 0.2521, 0.5074, 0.0004995, 0.8078, 0.1582, 0.9819, 0.2875, 0.9995, 0.6718, 0.5241, 0.5074, 0.7125, 0.5751, 0.7125, 0.1181, 0.8832, 0.4196, 0.9032, 0.5658, 0.7125, 0.5751, 0.8832, 0.4196, 0.01812, 0.1181, 0.3151, 0.3344, 0.227, 0.4196, 0.5186, 0.4996, 0.3387, 0.5658, 0.227, 0.4196, 0.227, 0.4196, 0.3151, 0.3344, 0.5186, 0.4996, 0.5186, 0.4996, 0.6798, 0.387, 0.8095, 0.4959, 0.8095, 0.4959, 0.7021, 0.6085, 0.5186, 0.4996, 0.2875, 0.2521, 0.2875, 0.6698, 0.1168, 0.4959, 0.09851, 0.387, 0.2875, 0.2521, 0.1168, 0.4959, 0.2875, 0.6698, 0.09678, 0.6085, 0.1168, 0.4959, 0.4797, 0.9995, 0.2875, 0.6698, 0.6718, 0.6698, 0.6718, 0.6698, 0.8078, 0.1582, 0.9995, 0.3192, 0.0004995, 0.3192, 0.3282, 0.08753, 0.3282, 0.5737, 0.3282, 0.5737, 0.7125, 0.5751, 0.5203, 0.9995, 0.2875, 0.2521, 0.5074, 0.0004995, 0.8078, 0.1582, 0.9819, 0.2875, 0.9995, 0.6718, 0.5241, 0.5074, 0.7125, 0.5751, 0.7125, 0.1181, 0.8832, 0.4196, 0.9032, 0.5658, 0.7125, 0.5751, 0.8832, 0.4196, 0.01812, 0.1181, 0.3151, 0.3344, 0.227, 0.4196, 0.5186, 0.4996, 0.3387, 0.5658, 0.227, 0.4196, 0.227, 0.4196, 0.3151, 0.3344, 0.5186, 0.4996, 0.5186, 0.4996, 0.6798, 0.387, 0.8095, 0.4959, 0.8095, 0.4959, 0.7021, 0.6085, 0.5186, 0.4996, 0.2875, 0.2521, 0.2875, 0.6698, 0.1168, 0.4959, 0.09851, 0.387, 0.2875, 0.2521, 0.1168, 0.4959, 0.2875, 0.6698, 0.09678, 0.6085, 0.1168, 0.4959, 0.4797, 0.9995, 0.2875, 0.6698, 0.6718, 0.6698, 0.6718, 0.6698, 0.8078, 0.1582, 0.9995, 0.3192, 0.0004995, 0.3192, 0.3282, 0.08753, 0.3282, 0.5737, 0.3282, 0.5737, 0.7125, 0.5751, 0.5203, 0.9995, 0.2875, 0.2521, 0.5074, 0.0004995, 0.8078, 0.1582, 0.9819, 0.2875, 0.9995, 0.6718, 0.5241, 0.5074, 0.7125, 0.5751, 0.7125, 0.1181, 0.8832, 0.4196, 0.9032, 0.5658, 0.7125, 0.5751, 0.8832, 0.4196, 0.01812, 0.1181, 0.3151, 0.3344, 0.227, 0.4196, 0.5186, 0.4996, 0.3387, 0.5658, 0.227, 0.4196, 0.227, 0.4196, 0.3151, 0.3344, 0.5186, 0.4996, 0.5186, 0.4996, 0.6798, 0.387, 0.8095, 0.4959, 0.8095, 0.4959, 0.7021, 0.6085, 0.5186, 0.4996, 0.2875, 0.2521, 0.2875, 0.6698, 0.1168, 0.4959, 0.09851, 0.387, 0.2875, 0.2521, 0.1168, 0.4959, 0.2875, 0.6698, 0.09678, 0.6085, 0.1168, 0.4959, 0.4797, 0.9995, 0.2875, 0.6698, 0.6718, 0.6698, 0.6718, 0.6698, 0.8078, 0.1582, 0.9995, 0.3192, 0.0004995, 0.3192, 0.3282, 0.08753, 0.3282, 0.5737, 0.3282, 0.5737, 0.7125, 0.5751, 0.5203, 0.9995, 0.2875, 0.2521, 0.5074, 0.0004995, 0.8078, 0.1582, 0.9819, 0.2875, 0.9995, 0.6718, 0.5241, 0.5074, 0.7125, 0.5751, 0.7125, 0.1181, 0.8832, 0.4196, 0.9032, 0.5658, 0.7125, 0.5751, 0.8832, 0.4196, 0.01812, 0.1181, 0.3151, 0.3344, 0.227, 0.4196, 0.5186, 0.4996, 0.3387, 0.5658, 0.227, 0.4196, 0.227, 0.4196, 0.3151, 0.3344, 0.5186, 0.4996, 0.5186, 0.4996, 0.6798, 0.387, 0.8095, 0.4959, 0.8095, 0.4959, 0.7021, 0.6085, 0.5186, 0.4996, 0.2875, 0.2521, 0.2875, 0.6698, 0.1168, 0.4959, 0.09851, 0.387, 0.2875, 0.2521, 0.1168, 0.4959, 0.2875, 0.6698, 0.09678, 0.6085, 0.1168, 0.4959, 0.4797, 0.9995, 0.2875, 0.6698, 0.6718, 0.6698, 0.6718, 0.6698, 0.8078, 0.1582, 0.9995, 0.3192, 0.0004995, 0.3192, 0.3282, 0.08753, 0.3282, 0.5737, 0.3282, 0.5737, 0.7125, 0.5751, 0.5203, 0.9995, 0.2875, 0.2521, 0.5074, 0.0004995, 0.8078, 0.1582, 0.9819, 0.2875, 0.9995, 0.6718, 0.5241, 0.5074, 0.7125, 0.5751, 0.7125, 0.1181, 0.8832, 0.4196, 0.9032, 0.5658, 0.7125, 0.5751, 0.8832, 0.4196, 0.01812, 0.1181, 0.3151, 0.3344, 0.227, 0.4196, 0.5186, 0.4996, 0.3387, 0.5658, 0.227, 0.4196, 0.227, 0.4196, 0.3151, 0.3344, 0.5186, 0.4996, 0.5186, 0.4996, 0.6798, 0.387, 0.8095, 0.4959, 0.8095, 0.4959, 0.7021, 0.6085, 0.5186, 0.4996, 0.2875, 0.2521, 0.2875, 0.6698, 0.1168, 0.4959, 0.09851, 0.387, 0.2875, 0.2521, 0.1168, 0.4959, 0.2875, 0.6698, 0.09678, 0.6085, 0.1168, 0.4959, 0.4797, 0.9995, 0.2875, 0.6698, 0.6718, 0.6698, 0.6718, 0.6698, 0.8078, 0.1582, 0.9995, 0.3192, 0.0004995, 0.3192, 0.3282, 0.08753, 0.3282, 0.5737, 0.3282, 0.5737, 0.7125, 0.5751, 0.5203, 0.9995, 0.2875, 0.2521, 0.5074, 0.0004995, 0.8078, 0.1582, 0.9819, 0.2875, 0.9995, 0.6718, 0.5241, 0.5074, 0.7125, 0.5751, 0.7125, 0.1181, 0.8832, 0.4196, 0.9032, 0.5658, 0.7125, 0.5751, 0.8832, 0.4196, 0.01812, 0.1181, 0.3151, 0.3344, 0.227, 0.4196, 0.5186, 0.4996, 0.3387, 0.5658, 0.227, 0.4196, 0.227, 0.4196, 0.3151, 0.3344, 0.5186, 0.4996, 0.5186, 0.4996, 0.6798, 0.387, 0.8095, 0.4959, 0.8095, 0.4959, 0.7021, 0.6085, 0.5186, 0.4996, 0.2875, 0.2521, 0.2875, 0.6698, 0.1168, 0.4959, 0.09851, 0.387, 0.2875, 0.2521, 0.1168, 0.4959, 0.2875, 0.6698, 0.09678, 0.6085, 0.1168, 0.4959, 0.4797, 0.9995, 0.2875, 0.6698, 0.6718, 0.6698, 0.6718, 0.6698, 0.8078, 0.1582, 0.9995, 0.3192, 0.0004995, 0.3192, 0.3282, 0.08753, 0.3282, 0.5737, 0.3282, 0.5737, 0.7125, 0.5751, 0.5203, 0.9995, 0.2875, 0.2521, 0.5074, 0.0004995, 0.8078, 0.1582, 0.9819, 0.2875, 0.9995, 0.6718, 0.5241, 0.5074, 0.7125, 0.5751, 0.7125, 0.1181, 0.8832, 0.4196, 0.9032, 0.5658, 0.7125, 0.5751, 0.8832, 0.4196, 0.01812, 0.1181, 0.3151, 0.3344, 0.227, 0.4196, 0.5186, 0.4996, 0.3387, 0.5658, 0.227, 0.4196, 0.227, 0.4196, 0.3151, 0.3344, 0.5186, 0.4996, 0.5186, 0.4996, 0.6798, 0.387, 0.8095, 0.4959, 0.8095, 0.4959, 0.7021, 0.6085, 0.5186, 0.4996, 0.2875, 0.2521, 0.2875, 0.6698, 0.1168, 0.4959, 0.09851, 0.387, 0.2875, 0.2521, 0.1168, 0.4959, 0.2875, 0.6698, 0.09678, 0.6085, 0.1168, 0.4959, 0.4797, 0.9995, 0.2875, 0.6698, 0.6718, 0.6698, 0.6718, 0.6698, 0.8078, 0.1582, 0.9995, 0.3192, 0.0004995, 0.3192, 0.3282, 0.08753, 0.3282, 0.5737, 0.3282, 0.5737, 0.7125, 0.5751, 0.5203, 0.9995, 0.2875, 0.2521, 0.5074, 0.0004995, 0.8078, 0.1582, 0.9819, 0.2875, 0.9995, 0.6718, 0.5241, 0.5074, 0.7125, 0.5751, 0.7125, 0.1181, 0.8832, 0.4196, 0.9032, 0.5658, 0.7125, 0.5751, 0.8832, 0.4196, 0.01812, 0.1181, 0.3151, 0.3344, 0.227, 0.4196, 0.5186, 0.4996, 0.3387, 0.5658, 0.227, 0.4196, 0.227, 0.4196, 0.3151, 0.3344, 0.5186, 0.4996, 0.5186, 0.4996, 0.6798, 0.387, 0.8095, 0.4959, 0.8095, 0.4959, 0.7021, 0.6085, 0.5186, 0.4996, 0.2875, 0.2521, 0.2875, 0.6698, 0.1168, 0.4959, 0.09851, 0.387, 0.2875, 0.2521, 0.1168, 0.4959, 0.2875, 0.6698, 0.09678, 0.6085, 0.1168, 0.4959, 0.0004995, 0.6698, 0.4641, 0.3192, 0.8697, 0.5737, 0.8697, 0.5737, 0.8026, 0.9995, 0.0004995, 0.6698, 0.2875, 0.6698, 0.2875, 0.2521, 0.8078, 0.1582, 0.8078, 0.1582, 0.6718, 0.6698, 0.2875, 0.6698, 0.5241, 0.5074, 0.9995, 0.6718, 0.4641, 0.9995, 0.4641, 0.9995, 0.08184, 0.8078, 0.5241, 0.5074, 0.7125, 0.1181, 0.7125, 0.5751, 0.3282, 0.5737, 0.3282, 0.5737, 0.3282, 0.08753, 0.7125, 0.1181, 0.9995, 0.6698, 0.1974, 0.9995, 0.465, 0.7026, 0.7021, 0.09678, 0.9995, 0.2875, 0.465, 0.2075, 0.1974, 0.9995, 0.1286, 0.5751, 0.465, 0.7026, 0.7125, 0.5751, 0.9032, 0.5658, 0.7925, 0.7026, 0.5186, 0.4996, 0.7021, 0.6085, 0.465, 0.7026, 0.465, 0.7026, 0.3387, 0.5658, 0.5186, 0.4996, 0.4759, 0.0004995, 0.8946, 0.2521, 0.4807, 0.2341, 0.8946, 0.2521, 0.6798, 0.387, 0.4807, 0.2341, 0.5186, 0.4996, 0.3151, 0.3344, 0.4807, 0.2341, 0.4807, 0.2341, 0.6798, 0.387, 0.5186, 0.4996, 0.01812, 0.1181, 0.4759, 0.0004995, 0.4807, 0.2341, 0.3151, 0.3344, 0.01812, 0.1181, 0.4807, 0.2341, 0.0004995, 0.6698, 0.4641, 0.3192, 0.8697, 0.5737, 0.8697, 0.5737, 0.8026, 0.9995, 0.0004995, 0.6698, 0.2875, 0.6698, 0.2875, 0.2521, 0.8078, 0.1582, 0.8078, 0.1582, 0.6718, 0.6698, 0.2875, 0.6698, 0.5241, 0.5074, 0.9995, 0.6718, 0.4641, 0.9995, 0.4641, 0.9995, 0.08184, 0.8078, 0.5241, 0.5074, 0.7125, 0.1181, 0.7125, 0.5751, 0.3282, 0.5737, 0.3282, 0.5737, 0.3282, 0.08753, 0.7125, 0.1181, 0.9995, 0.6698, 0.1974, 0.9995, 0.465, 0.7026, 0.7021, 0.09678, 0.9995, 0.2875, 0.465, 0.2075, 0.1974, 0.9995, 0.1286, 0.5751, 0.465, 0.7026, 0.7125, 0.5751, 0.9032, 0.5658, 0.7925, 0.7026, 0.5186, 0.4996, 0.7021, 0.6085, 0.465, 0.7026, 0.465, 0.7026, 0.3387, 0.5658, 0.5186, 0.4996, 0.4759, 0.0004995, 0.8946, 0.2521, 0.4807, 0.2341, 0.8946, 0.2521, 0.6798, 0.387, 0.4807, 0.2341, 0.5186, 0.4996, 0.3151, 0.3344, 0.4807, 0.2341, 0.4807, 0.2341, 0.6798, 0.387, 0.5186, 0.4996, 0.01812, 0.1181, 0.4759, 0.0004995, 0.4807, 0.2341, 0.3151, 0.3344, 0.01812, 0.1181, 0.4807, 0.2341, 0.0004995, 0.6698, 0.4641, 0.3192, 0.8697, 0.5737, 0.8697, 0.5737, 0.8026, 0.9995, 0.0004995, 0.6698, 0.2875, 0.6698, 0.2875, 0.2521, 0.8078, 0.1582, 0.8078, 0.1582, 0.6718, 0.6698, 0.2875, 0.6698, 0.5241, 0.5074, 0.9995, 0.6718, 0.4641, 0.9995, 0.4641, 0.9995, 0.08184, 0.8078, 0.5241, 0.5074, 0.7125, 0.1181, 0.7125, 0.5751, 0.3282, 0.5737, 0.3282, 0.5737, 0.3282, 0.08753, 0.7125, 0.1181, 0.9995, 0.6698, 0.1974, 0.9995, 0.465, 0.7026, 0.7021, 0.09678, 0.9995, 0.2875, 0.465, 0.2075, 0.1974, 0.9995, 0.1286, 0.5751, 0.465, 0.7026, 0.7125, 0.5751, 0.9032, 0.5658, 0.7925, 0.7026, 0.5186, 0.4996, 0.7021, 0.6085, 0.465, 0.7026, 0.465, 0.7026, 0.3387, 0.5658, 0.5186, 0.4996, 0.4759, 0.0004995, 0.8946, 0.2521, 0.4807, 0.2341, 0.8946, 0.2521, 0.6798, 0.387, 0.4807, 0.2341, 0.5186, 0.4996, 0.3151, 0.3344, 0.4807, 0.2341, 0.4807, 0.2341, 0.6798, 0.387, 0.5186, 0.4996, 0.01812, 0.1181, 0.4759, 0.0004995, 0.4807, 0.2341, 0.3151, 0.3344, 0.01812, 0.1181, 0.4807, 0.2341, 0.0004995, 0.6698, 0.4641, 0.3192, 0.8697, 0.5737, 0.8697, 0.5737, 0.8026, 0.9995, 0.0004995, 0.6698, 0.2875, 0.6698, 0.2875, 0.2521, 0.8078, 0.1582, 0.8078, 0.1582, 0.6718, 0.6698, 0.2875, 0.6698, 0.5241, 0.5074, 0.9995, 0.6718, 0.4641, 0.9995, 0.4641, 0.9995, 0.08184, 0.8078, 0.5241, 0.5074, 0.7125, 0.1181, 0.7125, 0.5751, 0.3282, 0.5737, 0.3282, 0.5737, 0.3282, 0.08753, 0.7125, 0.1181, 0.9995, 0.6698, 0.1974, 0.9995, 0.465, 0.7026, 0.7021, 0.09678, 0.9995, 0.2875, 0.465, 0.2075, 0.1974, 0.9995, 0.1286, 0.5751, 0.465, 0.7026, 0.7125, 0.5751, 0.9032, 0.5658, 0.7925, 0.7026, 0.5186, 0.4996, 0.7021, 0.6085, 0.465, 0.7026, 0.465, 0.7026, 0.3387, 0.5658, 0.5186, 0.4996, 0.4759, 0.0004995, 0.8946, 0.2521, 0.4807, 0.2341, 0.8946, 0.2521, 0.6798, 0.387, 0.4807, 0.2341, 0.5186, 0.4996, 0.3151, 0.3344, 0.4807, 0.2341, 0.4807, 0.2341, 0.6798, 0.387, 0.5186, 0.4996, 0.01812, 0.1181, 0.4759, 0.0004995, 0.4807, 0.2341, 0.3151, 0.3344, 0.01812, 0.1181, 0.4807, 0.2341, 0.0004995, 0.6698, 0.4641, 0.3192, 0.8697, 0.5737, 0.8697, 0.5737, 0.8026, 0.9995, 0.0004995, 0.6698, 0.2875, 0.6698, 0.2875, 0.2521, 0.8078, 0.1582, 0.8078, 0.1582, 0.6718, 0.6698, 0.2875, 0.6698, 0.5241, 0.5074, 0.9995, 0.6718, 0.4641, 0.9995, 0.4641, 0.9995, 0.08184, 0.8078, 0.5241, 0.5074, 0.7125, 0.1181, 0.7125, 0.5751, 0.3282, 0.5737, 0.3282, 0.5737, 0.3282, 0.08753, 0.7125, 0.1181, 0.9995, 0.6698, 0.1974, 0.9995, 0.465, 0.7026, 0.7021, 0.09678, 0.9995, 0.2875, 0.465, 0.2075, 0.1974, 0.9995, 0.1286, 0.5751, 0.465, 0.7026, 0.7125, 0.5751, 0.9032, 0.5658, 0.7925, 0.7026, 0.5186, 0.4996, 0.7021, 0.6085, 0.465, 0.7026, 0.465, 0.7026, 0.3387, 0.5658, 0.5186, 0.4996, 0.4759, 0.0004995, 0.8946, 0.2521, 0.4807, 0.2341, 0.8946, 0.2521, 0.6798, 0.387, 0.4807, 0.2341, 0.5186, 0.4996, 0.3151, 0.3344, 0.4807, 0.2341, 0.4807, 0.2341, 0.6798, 0.387, 0.5186, 0.4996, 0.01812, 0.1181, 0.4759, 0.0004995, 0.4807, 0.2341, 0.3151, 0.3344, 0.01812, 0.1181, 0.4807, 0.2341, 0.0004995, 0.6698, 0.4641, 0.3192, 0.8697, 0.5737, 0.8697, 0.5737, 0.8026, 0.9995, 0.0004995, 0.6698, 0.2875, 0.6698, 0.2875, 0.2521, 0.8078, 0.1582, 0.8078, 0.1582, 0.6718, 0.6698, 0.2875, 0.6698, 0.5241, 0.5074, 0.9995, 0.6718, 0.4641, 0.9995, 0.4641, 0.9995, 0.08184, 0.8078, 0.5241, 0.5074, 0.7125, 0.1181, 0.7125, 0.5751, 0.3282, 0.5737, 0.3282, 0.5737, 0.3282, 0.08753, 0.7125, 0.1181, 0.9995, 0.6698, 0.1974, 0.9995, 0.465, 0.7026, 0.7021, 0.09678, 0.9995, 0.2875, 0.465, 0.2075, 0.1974, 0.9995, 0.1286, 0.5751, 0.465, 0.7026, 0.7125, 0.5751, 0.9032, 0.5658, 0.7925, 0.7026, 0.5186, 0.4996, 0.7021, 0.6085, 0.465, 0.7026, 0.465, 0.7026, 0.3387, 0.5658, 0.5186, 0.4996, 0.4759, 0.0004995, 0.8946, 0.2521, 0.4807, 0.2341, 0.8946, 0.2521, 0.6798, 0.387, 0.4807, 0.2341, 0.5186, 0.4996, 0.3151, 0.3344, 0.4807, 0.2341, 0.4807, 0.2341, 0.6798, 0.387, 0.5186, 0.4996, 0.01812, 0.1181, 0.4759, 0.0004995, 0.4807, 0.2341, 0.3151, 0.3344, 0.01812, 0.1181, 0.4807, 0.2341, 0.0004995, 0.6698, 0.4641, 0.3192, 0.8697, 0.5737, 0.8697, 0.5737, 0.8026, 0.9995, 0.0004995, 0.6698, 0.2875, 0.6698, 0.2875, 0.2521, 0.8078, 0.1582, 0.8078, 0.1582, 0.6718, 0.6698, 0.2875, 0.6698, 0.5241, 0.5074, 0.9995, 0.6718, 0.4641, 0.9995, 0.4641, 0.9995, 0.08184, 0.8078, 0.5241, 0.5074, 0.7125, 0.1181, 0.7125, 0.5751, 0.3282, 0.5737, 0.3282, 0.5737, 0.3282, 0.08753, 0.7125, 0.1181, 0.9995, 0.6698, 0.1974, 0.9995, 0.465, 0.7026, 0.7021, 0.09678, 0.9995, 0.2875, 0.465, 0.2075, 0.1974, 0.9995, 0.1286, 0.5751, 0.465, 0.7026, 0.7125, 0.5751, 0.9032, 0.5658, 0.7925, 0.7026, 0.5186, 0.4996, 0.7021, 0.6085, 0.465, 0.7026, 0.465, 0.7026, 0.3387, 0.5658, 0.5186, 0.4996, 0.4759, 0.0004995, 0.8946, 0.2521, 0.4807, 0.2341, 0.8946, 0.2521, 0.6798, 0.387, 0.4807, 0.2341, 0.5186, 0.4996, 0.3151, 0.3344, 0.4807, 0.2341, 0.4807, 0.2341, 0.6798, 0.387, 0.5186, 0.4996, 0.01812, 0.1181, 0.4759, 0.0004995, 0.4807, 0.2341, 0.3151, 0.3344, 0.01812, 0.1181, 0.4807, 0.2341, 0.0004995, 0.6698, 0.4641, 0.3192, 0.8697, 0.5737, 0.8697, 0.5737, 0.8026, 0.9995, 0.0004995, 0.6698, 0.2875, 0.6698, 0.2875, 0.2521, 0.8078, 0.1582, 0.8078, 0.1582, 0.6718, 0.6698, 0.2875, 0.6698, 0.5241, 0.5074, 0.9995, 0.6718, 0.4641, 0.9995, 0.4641, 0.9995, 0.08184, 0.8078, 0.5241, 0.5074, 0.7125, 0.1181, 0.7125, 0.5751, 0.3282, 0.5737, 0.3282, 0.5737, 0.3282, 0.08753, 0.7125, 0.1181, 0.9995, 0.6698, 0.1974, 0.9995, 0.465, 0.7026, 0.7021, 0.09678, 0.9995, 0.2875, 0.465, 0.2075, 0.1974, 0.9995, 0.1286, 0.5751, 0.465, 0.7026, 0.7125, 0.5751, 0.9032, 0.5658, 0.7925, 0.7026, 0.5186, 0.4996, 0.7021, 0.6085, 0.465, 0.7026, 0.465, 0.7026, 0.3387, 0.5658, 0.5186, 0.4996, 0.4759, 0.0004995, 0.8946, 0.2521, 0.4807, 0.2341, 0.8946, 0.2521, 0.6798, 0.387, 0.4807, 0.2341, 0.5186, 0.4996, 0.3151, 0.3344, 0.4807, 0.2341, 0.4807, 0.2341, 0.6798, 0.387, 0.5186, 0.4996, 0.01812, 0.1181, 0.4759, 0.0004995, 0.4807, 0.2341, 0.3151, 0.3344, 0.01812, 0.1181, 0.4807, 0.2341, 0.0004995, 0.6698, 0.4641, 0.3192, 0.8697, 0.5737, 0.8697, 0.5737, 0.8026, 0.9995, 0.0004995, 0.6698, 0.2875, 0.6698, 0.2875, 0.2521, 0.8078, 0.1582, 0.8078, 0.1582, 0.6718, 0.6698, 0.2875, 0.6698, 0.5241, 0.5074, 0.9995, 0.6718, 0.4641, 0.9995, 0.4641, 0.9995, 0.08184, 0.8078, 0.5241, 0.5074, 0.7125, 0.1181, 0.7125, 0.5751, 0.3282, 0.5737, 0.3282, 0.5737, 0.3282, 0.08753, 0.7125, 0.1181, 0.9995, 0.6698, 0.1974, 0.9995, 0.465, 0.7026, 0.7021, 0.09678, 0.9995, 0.2875, 0.465, 0.2075, 0.1974, 0.9995, 0.1286, 0.5751, 0.465, 0.7026, 0.7125, 0.5751, 0.9032, 0.5658, 0.7925, 0.7026, 0.5186, 0.4996, 0.7021, 0.6085, 0.465, 0.7026, 0.465, 0.7026, 0.3387, 0.5658, 0.5186, 0.4996, 0.4759, 0.0004995, 0.8946, 0.2521, 0.4807, 0.2341, 0.8946, 0.2521, 0.6798, 0.387, 0.4807, 0.2341, 0.5186, 0.4996, 0.3151, 0.3344, 0.4807, 0.2341, 0.4807, 0.2341, 0.6798, 0.387, 0.5186, 0.4996, 0.01812, 0.1181, 0.4759, 0.0004995, 0.4807, 0.2341, 0.3151, 0.3344, 0.01812, 0.1181, 0.4807, 0.2341, 0.0004995, 0.6698, 0.4641, 0.3192, 0.8697, 0.5737, 0.8697, 0.5737, 0.8026, 0.9995, 0.0004995, 0.6698, 0.2875, 0.6698, 0.2875, 0.2521, 0.8078, 0.1582, 0.8078, 0.1582, 0.6718, 0.6698, 0.2875, 0.6698, 0.5241, 0.5074, 0.9995, 0.6718, 0.4641, 0.9995, 0.4641, 0.9995, 0.08184, 0.8078, 0.5241, 0.5074, 0.7125, 0.1181, 0.7125, 0.5751, 0.3282, 0.5737, 0.3282, 0.5737, 0.3282, 0.08753, 0.7125, 0.1181, 0.9995, 0.6698, 0.1974, 0.9995, 0.465, 0.7026, 0.7021, 0.09678, 0.9995, 0.2875, 0.465, 0.2075, 0.1974, 0.9995, 0.1286, 0.5751, 0.465, 0.7026, 0.7125, 0.5751, 0.9032, 0.5658, 0.7925, 0.7026, 0.5186, 0.4996, 0.7021, 0.6085, 0.465, 0.7026, 0.465, 0.7026, 0.3387, 0.5658, 0.5186, 0.4996, 0.4759, 0.0004995, 0.8946, 0.2521, 0.4807, 0.2341, 0.8946, 0.2521, 0.6798, 0.387, 0.4807, 0.2341, 0.5186, 0.4996, 0.3151, 0.3344, 0.4807, 0.2341, 0.4807, 0.2341, 0.6798, 0.387, 0.5186, 0.4996, 0.01812, 0.1181, 0.4759, 0.0004995, 0.4807, 0.2341, 0.3151, 0.3344, 0.01812, 0.1181, 0.4807, 0.2341, 0.0004995, 0.6698, 0.4641, 0.3192, 0.8697, 0.5737, 0.8697, 0.5737, 0.8026, 0.9995, 0.0004995, 0.6698, 0.2875, 0.6698, 0.2875, 0.2521, 0.8078, 0.1582, 0.8078, 0.1582, 0.6718, 0.6698, 0.2875, 0.6698, 0.5241, 0.5074, 0.9995, 0.6718, 0.4641, 0.9995, 0.4641, 0.9995, 0.08184, 0.8078, 0.5241, 0.5074, 0.7125, 0.1181, 0.7125, 0.5751, 0.3282, 0.5737, 0.3282, 0.5737, 0.3282, 0.08753, 0.7125, 0.1181, 0.9995, 0.6698, 0.1974, 0.9995, 0.465, 0.7026, 0.7021, 0.09678, 0.9995, 0.2875, 0.465, 0.2075, 0.1974, 0.9995, 0.1286, 0.5751, 0.465, 0.7026, 0.7125, 0.5751, 0.9032, 0.5658, 0.7925, 0.7026, 0.5186, 0.4996, 0.7021, 0.6085, 0.465, 0.7026, 0.465, 0.7026, 0.3387, 0.5658, 0.5186, 0.4996, 0.4759, 0.0004995, 0.8946, 0.2521, 0.4807, 0.2341, 0.8946, 0.2521, 0.6798, 0.387, 0.4807, 0.2341, 0.5186, 0.4996, 0.3151, 0.3344, 0.4807, 0.2341, 0.4807, 0.2341, 0.6798, 0.387, 0.5186, 0.4996, 0.01812, 0.1181, 0.4759, 0.0004995, 0.4807, 0.2341, 0.3151, 0.3344, 0.01812, 0.1181, 0.4807, 0.2341, 0.0004995, 0.6698, 0.4641, 0.3192, 0.8697, 0.5737, 0.8697, 0.5737, 0.8026, 0.9995, 0.0004995, 0.6698, 0.2875, 0.6698, 0.2875, 0.2521, 0.8078, 0.1582, 0.8078, 0.1582, 0.6718, 0.6698, 0.2875, 0.6698, 0.5241, 0.5074, 0.9995, 0.6718, 0.4641, 0.9995, 0.4641, 0.9995, 0.08184, 0.8078, 0.5241, 0.5074, 0.7125, 0.1181, 0.7125, 0.5751, 0.3282, 0.5737, 0.3282, 0.5737, 0.3282, 0.08753, 0.7125, 0.1181, 0.9995, 0.6698, 0.1974, 0.9995, 0.465, 0.7026, 0.7021, 0.09678, 0.9995, 0.2875, 0.465, 0.2075, 0.1974, 0.9995, 0.1286, 0.5751, 0.465, 0.7026, 0.7125, 0.5751, 0.9032, 0.5658, 0.7925, 0.7026, 0.5186, 0.4996, 0.7021, 0.6085, 0.465, 0.7026, 0.465, 0.7026, 0.3387, 0.5658, 0.5186, 0.4996, 0.4759, 0.0004995, 0.8946, 0.2521, 0.4807, 0.2341, 0.8946, 0.2521, 0.6798, 0.387, 0.4807, 0.2341, 0.5186, 0.4996, 0.3151, 0.3344, 0.4807, 0.2341, 0.4807, 0.2341, 0.6798, 0.387, 0.5186, 0.4996, 0.01812, 0.1181, 0.4759, 0.0004995, 0.4807, 0.2341, 0.3151, 0.3344, 0.01812, 0.1181, 0.4807, 0.2341, 0.0004995, 0.6698, 0.4641, 0.3192, 0.8697, 0.5737, 0.8697, 0.5737, 0.8026, 0.9995, 0.0004995, 0.6698, 0.2875, 0.6698, 0.2875, 0.2521, 0.8078, 0.1582, 0.8078, 0.1582, 0.6718, 0.6698, 0.2875, 0.6698, 0.5241, 0.5074, 0.9995, 0.6718, 0.4641, 0.9995, 0.4641, 0.9995, 0.08184, 0.8078, 0.5241, 0.5074, 0.7125, 0.1181, 0.7125, 0.5751, 0.3282, 0.5737, 0.3282, 0.5737, 0.3282, 0.08753, 0.7125, 0.1181, 0.9995, 0.6698, 0.1974, 0.9995, 0.465, 0.7026, 0.7021, 0.09678, 0.9995, 0.2875, 0.465, 0.2075, 0.1974, 0.9995, 0.1286, 0.5751, 0.465, 0.7026, 0.7125, 0.5751, 0.9032, 0.5658, 0.7925, 0.7026, 0.5186, 0.4996, 0.7021, 0.6085, 0.465, 0.7026, 0.465, 0.7026, 0.3387, 0.5658, 0.5186, 0.4996, 0.4759, 0.0004995, 0.8946, 0.2521, 0.4807, 0.2341, 0.8946, 0.2521, 0.6798, 0.387, 0.4807, 0.2341, 0.5186, 0.4996, 0.3151, 0.3344, 0.4807, 0.2341, 0.4807, 0.2341, 0.6798, 0.387, 0.5186, 0.4996, 0.01812, 0.1181, 0.4759, 0.0004995, 0.4807, 0.2341, 0.3151, 0.3344, 0.01812, 0.1181, 0.4807, 0.2341, 0.0004995, 0.6698, 0.4641, 0.3192, 0.8697, 0.5737, 0.8697, 0.5737, 0.8026, 0.9995, 0.0004995, 0.6698, 0.2875, 0.6698, 0.2875, 0.2521, 0.8078, 0.1582, 0.8078, 0.1582, 0.6718, 0.6698, 0.2875, 0.6698, 0.5241, 0.5074, 0.9995, 0.6718, 0.4641, 0.9995, 0.4641, 0.9995, 0.08184, 0.8078, 0.5241, 0.5074, 0.7125, 0.1181, 0.7125, 0.5751, 0.3282, 0.5737, 0.3282, 0.5737, 0.3282, 0.08753, 0.7125, 0.1181, 0.9995, 0.6698, 0.1974, 0.9995, 0.465, 0.7026, 0.7021, 0.09678, 0.9995, 0.2875, 0.465, 0.2075, 0.1974, 0.9995, 0.1286, 0.5751, 0.465, 0.7026, 0.7125, 0.5751, 0.9032, 0.5658, 0.7925, 0.7026, 0.5186, 0.4996, 0.7021, 0.6085, 0.465, 0.7026, 0.465, 0.7026, 0.3387, 0.5658, 0.5186, 0.4996, 0.4759, 0.0004995, 0.8946, 0.2521, 0.4807, 0.2341, 0.8946, 0.2521, 0.6798, 0.387, 0.4807, 0.2341, 0.5186, 0.4996, 0.3151, 0.3344, 0.4807, 0.2341, 0.4807, 0.2341, 0.6798, 0.387, 0.5186, 0.4996, 0.01812, 0.1181, 0.4759, 0.0004995, 0.4807, 0.2341, 0.3151, 0.3344, 0.01812, 0.1181, 0.4807, 0.2341, 0.0004995, 0.6698, 0.4641, 0.3192, 0.8697, 0.5737, 0.8697, 0.5737, 0.8026, 0.9995, 0.0004995, 0.6698, 0.2875, 0.6698, 0.2875, 0.2521, 0.8078, 0.1582, 0.8078, 0.1582, 0.6718, 0.6698, 0.2875, 0.6698, 0.5241, 0.5074, 0.9995, 0.6718, 0.4641, 0.9995, 0.4641, 0.9995, 0.08184, 0.8078, 0.5241, 0.5074, 0.7125, 0.1181, 0.7125, 0.5751, 0.3282, 0.5737, 0.3282, 0.5737, 0.3282, 0.08753, 0.7125, 0.1181, 0.9995, 0.6698, 0.1974, 0.9995, 0.465, 0.7026, 0.7021, 0.09678, 0.9995, 0.2875, 0.465, 0.2075, 0.1974, 0.9995, 0.1286, 0.5751, 0.465, 0.7026, 0.7125, 0.5751, 0.9032, 0.5658, 0.7925, 0.7026, 0.5186, 0.4996, 0.7021, 0.6085, 0.465, 0.7026, 0.465, 0.7026, 0.3387, 0.5658, 0.5186, 0.4996, 0.4759, 0.0004995, 0.8946, 0.2521, 0.4807, 0.2341, 0.8946, 0.2521, 0.6798, 0.387, 0.4807, 0.2341, 0.5186, 0.4996, 0.3151, 0.3344, 0.4807, 0.2341, 0.4807, 0.2341, 0.6798, 0.387, 0.5186, 0.4996, 0.01812, 0.1181, 0.4759, 0.0004995, 0.4807, 0.2341, 0.3151, 0.3344, 0.01812, 0.1181, 0.4807, 0.2341, 0.0, 0.0, 0.5, 0.0, 0.5, 0.5, 0.5, 0.5, 0.0, 0.5, 0.0, 0.0, 0.5, 0.0, 1.0, 0.0, 1.0, 0.5, 1.0, 0.5, 0.5, 0.5, 0.5, 0.0, 0.0, 0.5, 0.5, 0.5, 0.5, 1.0, 0.5, 1.0, 0.0, 1.0, 0.0, 0.5, 0.5, 0.5, 1.0, 0.5, 1.0, 1.0, 1.0, 1.0, 0.5, 1.0, 0.5, 0.5, 0.0, 0.0, 0.5, 0.0, 0.5, 0.5, 0.5, 0.5, 0.0, 0.5, 0.0, 0.0, 0.5, 0.0, 1.0, 0.0, 1.0, 0.5, 1.0, 0.5, 0.5, 0.5, 0.5, 0.0, 0.0, 0.5, 0.5, 0.5, 0.5, 1.0, 0.5, 1.0, 0.0, 1.0, 0.0, 0.5, 0.5, 0.5, 1.0, 0.5, 1.0, 1.0, 1.0, 1.0, 0.5, 1.0, 0.5, 0.5, 0.0, 0.0, 0.5, 0.0, 0.5, 0.5, 0.5, 0.5, 0.0, 0.5, 0.0, 0.0, 0.5, 0.0, 1.0, 0.0, 1.0, 0.5, 1.0, 0.5, 0.5, 0.5, 0.5, 0.0, 0.0, 0.5, 0.5, 0.5, 0.5, 1.0, 0.5, 1.0, 0.0, 1.0, 0.0, 0.5, 0.5, 0.5, 1.0, 0.5, 1.0, 1.0, 1.0, 1.0, 0.5, 1.0, 0.5, 0.5])
me_stoneandplant128.materials.append(mat_redrock5)
me_stoneandplant128.materials.append(mat_flowerbase01)
me_stoneandplant128.use_remesh_preserve_volume = False
me_stoneandplant128.use_remesh_preserve_attributes = False
me_stoneandplant128.use_mirror_vertex_groups = False
me_stoneandplant128.update()

# ---- objects
ob_base01 = bpy.data.objects.new('Base01', None)
ob_detail64 = bpy.data.objects.new('detail64', None)
ob_detail128 = bpy.data.objects.new('detail128', None)
ob_start01 = bpy.data.objects.new('Start01', None)
ob_stoneandplant64 = bpy.data.objects.new('StoneandPlant64', me_stoneandplant64)
ob_stoneandplant128 = bpy.data.objects.new('StoneandPlant128', me_stoneandplant128)
ob_environmentambientlight = bpy.data.objects.new('EnvironmentAmbientLight', light_environmentambientlight)
ob_lamp = bpy.data.objects.new('Lamp', light_lamp)
ob_camera = bpy.data.objects.new('Camera', cam_camera)

# ---- transforms, parenting, visibility, modifiers, constraints
ob_base01.location = (-0.0482, 0.01088, -0.06684)
ob_base01.scale = (0.0254, 0.0254, 0.0254)
ob_base01.empty_image_offset = (0.0, 0.0)
ob_base01.lineart.crease_threshold = 0.0
ob_detail64.parent = ob_base01
ob_detail64.location = (0.0, 0.0, 0.0)
ob_detail64.empty_image_offset = (0.0, 0.0)
ob_detail64.lineart.crease_threshold = 0.0
ob_detail128.parent = ob_base01
ob_detail128.location = (0.0, 0.0, 0.0)
ob_detail128.empty_image_offset = (0.0, 0.0)
ob_detail128.lineart.crease_threshold = 0.0
ob_start01.parent = ob_base01
ob_start01.location = (0.0, 0.0, 0.0)
ob_start01.empty_image_offset = (0.0, 0.0)
ob_start01.lineart.crease_threshold = 0.0
ob_stoneandplant64.parent = ob_start01
ob_stoneandplant64.location = (-1.12, -1.054, 6.673)
ob_stoneandplant64.scale = (6.473, 6.473, 6.473)
ob_stoneandplant64.lineart.crease_threshold = 0.0
ob_stoneandplant128.parent = ob_start01
ob_stoneandplant128.location = (-1.12, -1.054, 6.673)
ob_stoneandplant128.scale = (6.473, 6.473, 6.473)
ob_stoneandplant128.lineart.crease_threshold = 0.0
ob_environmentambientlight.location = (0.0, 0.0, 0.0)
ob_environmentambientlight.scale = (0.0254, 0.0254, 0.0254)
ob_environmentambientlight.lineart.crease_threshold = 0.0
ob_lamp.location = (4.076, 1.005, 5.904)
ob_lamp.rotation_euler = (0.6503, 0.05522, 1.866)
ob_lamp.lock_rotations_4d = False
ob_lamp.empty_display_type = 'ARROWS'
ob_lamp.color = (0.0, 0.0, 0.0, 0.0)
ob_lamp.lineart.crease_threshold = 0.0
ob_camera.location = (7.481, -6.508, 5.344)
ob_camera.rotation_euler = (1.109, 0.0, 0.8149)
ob_camera.lock_rotations_4d = False
ob_camera.empty_display_type = 'ARROWS'
ob_camera.color = (0.0, 0.0, 0.0, 0.0)
ob_camera.display_type = 'WIRE'
ob_camera.lineart.crease_threshold = 0.0

# ---- collection membership
col_collection_1.objects.link(ob_base01)
col_collection_1.objects.link(ob_detail64)
col_collection_1.objects.link(ob_detail128)
col_collection_1.objects.link(ob_start01)
col_collection_1.objects.link(ob_stoneandplant64)
col_collection_1.objects.link(ob_stoneandplant128)
col_collection_1.objects.link(ob_environmentambientlight)
col_collection_1.objects.link(ob_lamp)
col_collection_1.objects.link(ob_camera)

# ---- scene / render settings (as saved in the file)
scene.camera = ob_camera
scene.frame_start = 1; scene.frame_end = 250; scene.frame_set(1)
scene.render.engine = 'BLENDER_EEVEE_NEXT'
scene.render.resolution_percentage = 50
scene.render.dither_intensity = 0.0
scene.cycles.use_denoising = False
scene.cycles.samples = 128
scene.cycles.sampling_pattern = 'TABULATED_SOBOL'
scene.cycles.use_adaptive_sampling = False
scene.cycles.use_light_tree = False
scene.cycles.blur_glossy = 0.0
scene.cycles.sample_clamp_indirect = 0.0
scene.view_settings.view_transform = 'Standard'
bpy.context.view_layer.update()

